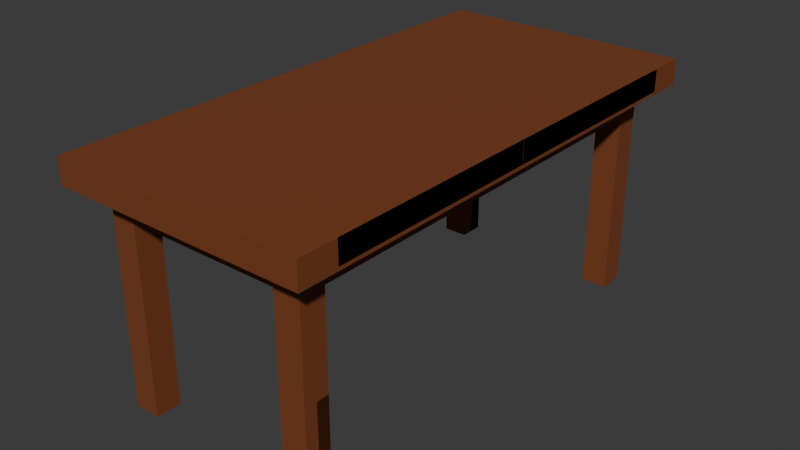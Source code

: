 # Source: coffee_table.blend  (saved by Blender 4.3.34; exported with 4.5.12 LTS)
import bpy
from mathutils import Matrix  # noqa: F401  (used for matrix-valued properties, if any)

bpy.ops.wm.read_factory_settings(use_empty=True)
scene = bpy.context.scene
scene.name = 'Scene'

# ---- collections
col_collection = bpy.data.collections.new('Collection'); scene.collection.children.link(col_collection)

# ---- materials (node trees are filled in below, after node groups)
mat_coffeewood = bpy.data.materials.new('coffeeWood')
mat_coffeewood.diffuse_color = (0.8003, 0.1613, 0.0743, 1.0)

# ---- material node trees
mat_coffeewood.use_nodes = True; mat_coffeewood.node_tree.nodes.clear()
_N = mat_coffeewood.node_tree.nodes; _L = mat_coffeewood.node_tree.links
n0 = _N.new('ShaderNodeBsdfPrincipled'); n0.name = 'Principled BSDF'; n0.location = (10, 300)
n0.inputs[0].default_value = (0.1981, 0.05045, 0.01229, 1.0)
n0.inputs[2].default_value = 0.6927
n1 = _N.new('ShaderNodeOutputMaterial'); n1.name = 'Material Output'; n1.location = (300, 300)
_L.new(n0.outputs[0], n1.inputs[0])
n1.is_active_output = True

# ---- world
world_world = bpy.data.worlds.new('World'); scene.world = world_world
world_world.use_nodes = True; world_world.node_tree.nodes.clear()
_N = world_world.node_tree.nodes; _L = world_world.node_tree.links
n0 = _N.new('ShaderNodeOutputWorld'); n0.name = 'World Output'; n0.location = (300, 300)
n1 = _N.new('ShaderNodeBackground'); n1.name = 'Background'; n1.location = (10, 300)
n1.inputs[0].default_value = (0.05088, 0.05088, 0.05088, 1.0)
_L.new(n1.outputs[0], n0.inputs[0])
n0.is_active_output = True
world_world.color = (0.05088, 0.05088, 0.05088)
world_world.sun_shadow_jitter_overblur = 0.0

# ---- meshes
me_cube_001 = bpy.data.meshes.new('Cube.001')
me_cube_001.from_pydata([(-1.0, -1.0, -1.0), (-1.0, -1.0, 1.0), (-1.0, 1.0, -1.0), (-1.0, 1.0, 1.0), (1.0, -1.0, -1.0), (1.0, -1.0, 1.0), (1.0, 1.0, -1.0), (1.0, 1.0, 1.0), (0.6, 0.8, -17.5), (0.6, 0.8, -0.5), (0.6, 0.9, -17.5), (0.6, 0.9, -0.5), (0.8, 0.8, -17.5), (0.8, 0.8, -0.5), (0.8, 0.9, -17.5), (0.8, 0.9, -0.5), (0.6, -0.9, -17.5), (0.6, -0.9, -0.5), (0.6, -0.8, -17.5), (0.6, -0.8, -0.5), (0.8, -0.9, -17.5), (0.8, -0.9, -0.5), (0.8, -0.8, -17.5), (0.8, -0.8, -0.5), (-0.8, -0.9, -17.5), (-0.8, -0.9, -0.5), (-0.8, -0.8, -17.5), (-0.8, -0.8, -0.5), (-0.6, -0.9, -17.5), (-0.6, -0.9, -0.5), (-0.6, -0.8, -17.5), (-0.6, -0.8, -0.5), (-0.8, 0.8, -17.5), (-0.8, 0.8, -0.5), (-0.8, 0.9, -17.5), (-0.8, 0.9, -0.5), (-0.6, 0.8, -17.5), (-0.6, 0.8, -0.5), (-0.6, 0.9, -17.5), (-0.6, 0.9, -0.5), (-0.6, 0.8, -3.0), (-0.6, 0.8, -1.0), (-0.6, 0.9, -3.0), (-0.6, 0.9, -1.0), (0.6, 0.8, -3.0), (0.6, 0.8, -1.0), (0.6, 0.9, -3.0), (0.6, 0.9, -1.0), (-0.6, -0.9, -3.0), (-0.6, -0.9, -1.0), (-0.6, -0.8, -3.0), (-0.6, -0.8, -1.0), (0.6, -0.9, -3.0), (0.6, -0.9, -1.0), (0.6, -0.8, -3.0), (0.6, -0.8, -1.0), (0.6, -0.8, -3.0), (0.6, -0.8, -1.0), (0.6, 0.8, -3.0), (0.6, 0.8, -1.0), (0.8, -0.8, -3.0), (0.8, -0.8, -1.0), (0.8, 0.8, -3.0), (0.8, 0.8, -1.0), (-0.8, -0.8, -3.0), (-0.8, -0.8, -1.0), (-0.8, 0.8, -3.0), (-0.8, 0.8, -1.0), (-0.6, -0.8, -3.0), (-0.6, -0.8, -1.0), (-0.6, 0.8, -3.0), (-0.6, 0.8, -1.0)], [], [(0, 1, 3, 2), (2, 3, 7, 6), (6, 7, 5, 4), (4, 5, 1, 0), (2, 6, 4, 0), (7, 3, 1, 5), (8, 9, 11, 10), (10, 11, 15, 14), (14, 15, 13, 12), (12, 13, 9, 8), (10, 14, 12, 8), (15, 11, 9, 13), (16, 17, 19, 18), (18, 19, 23, 22), (22, 23, 21, 20), (20, 21, 17, 16), (18, 22, 20, 16), (23, 19, 17, 21), (24, 25, 27, 26), (26, 27, 31, 30), (30, 31, 29, 28), (28, 29, 25, 24), (26, 30, 28, 24), (31, 27, 25, 29), (32, 33, 35, 34), (34, 35, 39, 38), (38, 39, 37, 36), (36, 37, 33, 32), (34, 38, 36, 32), (39, 35, 33, 37), (40, 41, 43, 42), (42, 43, 47, 46), (46, 47, 45, 44), (44, 45, 41, 40), (42, 46, 44, 40), (47, 43, 41, 45), (48, 49, 51, 50), (50, 51, 55, 54), (54, 55, 53, 52), (52, 53, 49, 48), (50, 54, 52, 48), (55, 51, 49, 53), (56, 57, 59, 58), (58, 59, 63, 62), (62, 63, 61, 60), (60, 61, 57, 56), (58, 62, 60, 56), (63, 59, 57, 61), (64, 65, 67, 66), (66, 67, 71, 70), (70, 71, 69, 68), (68, 69, 65, 64), (66, 70, 68, 64), (71, 67, 65, 69)])
_uv = me_cube_001.uv_layers.new(name='UVMap')
_uv.uv.foreach_set('vector', [0.375, 0.0, 0.625, 0.0, 0.625, 0.25, 0.375, 0.25, 0.375, 0.25, 0.625, 0.25, 0.625, 0.5, 0.375, 0.5, 0.375, 0.5, 0.625, 0.5, 0.625, 0.75, 0.375, 0.75, 0.375, 0.75, 0.625, 0.75, 0.625, 1.0, 0.375, 1.0, 0.125, 0.5, 0.375, 0.5, 0.375, 0.75, 0.125, 0.75, 0.625, 0.5, 0.875, 0.5, 0.875, 0.75, 0.625, 0.75, 0.375, 0.0, 0.625, 0.0, 0.625, 0.25, 0.375, 0.25, 0.375, 0.25, 0.625, 0.25, 0.625, 0.5, 0.375, 0.5, 0.375, 0.5, 0.625, 0.5, 0.625, 0.75, 0.375, 0.75, 0.375, 0.75, 0.625, 0.75, 0.625, 1.0, 0.375, 1.0, 0.125, 0.5, 0.375, 0.5, 0.375, 0.75, 0.125, 0.75, 0.625, 0.5, 0.875, 0.5, 0.875, 0.75, 0.625, 0.75, 0.375, 0.0, 0.625, 0.0, 0.625, 0.25, 0.375, 0.25, 0.375, 0.25, 0.625, 0.25, 0.625, 0.5, 0.375, 0.5, 0.375, 0.5, 0.625, 0.5, 0.625, 0.75, 0.375, 0.75, 0.375, 0.75, 0.625, 0.75, 0.625, 1.0, 0.375, 1.0, 0.125, 0.5, 0.375, 0.5, 0.375, 0.75, 0.125, 0.75, 0.625, 0.5, 0.875, 0.5, 0.875, 0.75, 0.625, 0.75, 0.375, 0.0, 0.625, 0.0, 0.625, 0.25, 0.375, 0.25, 0.375, 0.25, 0.625, 0.25, 0.625, 0.5, 0.375, 0.5, 0.375, 0.5, 0.625, 0.5, 0.625, 0.75, 0.375, 0.75, 0.375, 0.75, 0.625, 0.75, 0.625, 1.0, 0.375, 1.0, 0.125, 0.5, 0.375, 0.5, 0.375, 0.75, 0.125, 0.75, 0.625, 0.5, 0.875, 0.5, 0.875, 0.75, 0.625, 0.75, 0.375, 0.0, 0.625, 0.0, 0.625, 0.25, 0.375, 0.25, 0.375, 0.25, 0.625, 0.25, 0.625, 0.5, 0.375, 0.5, 0.375, 0.5, 0.625, 0.5, 0.625, 0.75, 0.375, 0.75, 0.375, 0.75, 0.625, 0.75, 0.625, 1.0, 0.375, 1.0, 0.125, 0.5, 0.375, 0.5, 0.375, 0.75, 0.125, 0.75, 0.625, 0.5, 0.875, 0.5, 0.875, 0.75, 0.625, 0.75, 0.375, 0.0, 0.625, 0.0, 0.625, 0.25, 0.375, 0.25, 0.375, 0.25, 0.625, 0.25, 0.625, 0.5, 0.375, 0.5, 0.375, 0.5, 0.625, 0.5, 0.625, 0.75, 0.375, 0.75, 0.375, 0.75, 0.625, 0.75, 0.625, 1.0, 0.375, 1.0, 0.125, 0.5, 0.375, 0.5, 0.375, 0.75, 0.125, 0.75, 0.625, 0.5, 0.875, 0.5, 0.875, 0.75, 0.625, 0.75, 0.375, 0.0, 0.625, 0.0, 0.625, 0.25, 0.375, 0.25, 0.375, 0.25, 0.625, 0.25, 0.625, 0.5, 0.375, 0.5, 0.375, 0.5, 0.625, 0.5, 0.625, 0.75, 0.375, 0.75, 0.375, 0.75, 0.625, 0.75, 0.625, 1.0, 0.375, 1.0, 0.125, 0.5, 0.375, 0.5, 0.375, 0.75, 0.125, 0.75, 0.625, 0.5, 0.875, 0.5, 0.875, 0.75, 0.625, 0.75, 0.375, 0.0, 0.625, 0.0, 0.625, 0.25, 0.375, 0.25, 0.375, 0.25, 0.625, 0.25, 0.625, 0.5, 0.375, 0.5, 0.375, 0.5, 0.625, 0.5, 0.625, 0.75, 0.375, 0.75, 0.375, 0.75, 0.625, 0.75, 0.625, 1.0, 0.375, 1.0, 0.125, 0.5, 0.375, 0.5, 0.375, 0.75, 0.125, 0.75, 0.625, 0.5, 0.875, 0.5, 0.875, 0.75, 0.625, 0.75, 0.375, 0.0, 0.625, 0.0, 0.625, 0.25, 0.375, 0.25, 0.375, 0.25, 0.625, 0.25, 0.625, 0.5, 0.375, 0.5, 0.375, 0.5, 0.625, 0.5, 0.625, 0.75, 0.375, 0.75, 0.375, 0.75, 0.625, 0.75, 0.625, 1.0, 0.375, 1.0, 0.125, 0.5, 0.375, 0.5, 0.375, 0.75, 0.125, 0.75, 0.625, 0.5, 0.875, 0.5, 0.875, 0.75, 0.625, 0.75])
me_cube_001.materials.append(mat_coffeewood)
me_cube_001.update()
me_cube_cell_064 = bpy.data.meshes.new('Cube_cell.064')
me_cube_cell_064.from_pydata([(-0.05501, -0.08199, -0.05226), (-0.05501, -0.08199, 0.04707), (0.125, -0.08199, 0.04709), (-0.05501, 0.09838, 0.04687), (0.15, -0.08199, -0.05226), (-0.05501, 0.1062, 0.01576), (-0.05501, 0.1233, -0.05226), (-0.05501, -0.08199, 0.04707), (0.125, -0.08199, 0.04709), (-0.05501, 0.09838, 0.04687), (-0.05501, 0.1062, 0.01576), (0.15, -0.08199, -0.05226), (-0.05501, 0.1233, -0.05226)], [], [(8, 9, 7), (12, 0, 1, 3, 10), (1, 0, 11, 2), (11, 0, 12), (4, 6, 5, 9, 8)])
_k = set([(1, 2), (1, 3), (2, 11), (3, 10), (4, 6), (4, 8), (5, 6), (5, 9), (7, 8), (7, 9), (10, 12), (11, 12)])
me_cube_cell_064.attributes.new('sharp_edge', 'BOOLEAN', 'EDGE').data.foreach_set('value', [ (min(e.vertices), max(e.vertices)) in _k for e in me_cube_cell_064.edges])
_uv = me_cube_cell_064.uv_layers.new(name='UVMap')
_uv.uv.foreach_set('vector', [0.8204, 0.8204, 0.1773, 0.1773, 0.8208, 0.1781, 0.375, 0.01283, 0.375, 0.0, 0.4992, 0.0, 0.4989, 0.01127, 0.46, 0.01176, 0.4992, 1.0, 0.375, 1.0, 0.375, 0.9744, 0.4992, 0.9775, 0.1506, 0.75, 0.125, 0.75, 0.125, 0.7372, 0.5017, 0.3436, 0.6438, 0.1427, 0.844, 0.0, 1.0, 0.1773, 1.0, 0.8204])
me_cube_cell_064.materials.append(mat_coffeewood)
me_cube_cell_064.update()
me_cube_cell_065 = bpy.data.meshes.new('Cube_cell.065')
me_cube_cell_065.from_pydata([(-0.07721, -0.08802, 0.0467), (-0.07721, 0.1084, -0.03074), (0.1048, -0.0151, 0.0467), (-0.07721, 0.1663, 0.0467), (0.1035, -0.08802, -0.05223), (-0.07721, 0.09253, -0.0519), (0.1778, -0.08802, 0.0467), (-0.07721, -0.08802, -0.05191), (0.1048, -0.0151, 0.0467), (-0.07721, 0.1663, 0.0467), (-0.07721, 0.1084, -0.03074), (0.1035, -0.08802, -0.05223), (0.1778, -0.08802, 0.0467), (-0.07721, 0.09253, -0.0519), (-0.07721, -0.08802, -0.05191)], [], [(8, 10, 9), (11, 13, 10, 8, 12), (11, 14, 13), (0, 3, 1, 5, 7), (0, 7, 4, 6), (3, 0, 6, 2)])
_k = set([(1, 3), (1, 5), (2, 3), (2, 6), (4, 6), (4, 7), (5, 7), (8, 9), (8, 12), (9, 10), (10, 13), (11, 12), (11, 14), (13, 14)])
me_cube_cell_065.attributes.new('sharp_edge', 'BOOLEAN', 'EDGE').data.foreach_set('value', [ (min(e.vertices), max(e.vertices)) in _k for e in me_cube_cell_065.edges])
_uv = me_cube_cell_065.uv_layers.new(name='UVMap')
_uv.uv.foreach_set('vector', [0.3361, 0.0, 0.858, 0.0, 0.857, 0.845, 0.1784, 0.0, 0.8233, 0.0, 1.0, 0.142, 1.0, 0.6639, 0.7403, 0.6648, 0.1784, 0.1784, 0.8217, 0.1795, 0.8233, 0.8233, 0.625, 0.0, 0.625, 0.01589, 0.5282, 0.01228, 0.5018, 0.01128, 0.5017, 0.0, 0.625, 1.0, 0.5017, 1.0, 0.5013, 0.9774, 0.625, 0.9681, 0.875, 0.7341, 0.875, 0.75, 0.8431, 0.75, 0.8523, 0.7454])
me_cube_cell_065.materials.append(mat_coffeewood)
me_cube_cell_065.update()
me_cube_cell_001 = bpy.data.meshes.new('Cube_cell.001')
me_cube_cell_001.from_pydata([(-0.06406, 0.06401, -0.04938), (-0.06406, -0.1154, 0.0493), (-0.06406, 0.06401, 0.04938), (0.1155, 0.06401, 0.04946), (0.1407, 0.06401, -0.04938), (-0.06406, -0.1406, -0.04938), (-0.06406, 0.06401, 0.04938), (0.1155, 0.06401, 0.04946), (-0.06406, -0.1154, 0.0493), (0.1407, 0.06401, -0.04938), (-0.06406, -0.1406, -0.04938)], [], [(7, 6, 8), (2, 0, 10, 1), (9, 0, 2, 3), (10, 0, 9), (8, 5, 4, 7)])
_k = set([(1, 2), (1, 10), (2, 3), (3, 9), (4, 5), (4, 7), (5, 8), (6, 7), (6, 8), (9, 10)])
me_cube_cell_001.attributes.new('sharp_edge', 'BOOLEAN', 'EDGE').data.foreach_set('value', [ (min(e.vertices), max(e.vertices)) in _k for e in me_cube_cell_001.edges])
_uv = me_cube_cell_001.uv_layers.new(name='UVMap')
_uv.uv.foreach_set('vector', [1.0, 0.8203, 0.358, 0.1791, 1.0, 0.1791, 0.4984, 0.25, 0.375, 0.25, 0.375, 0.2372, 0.4984, 0.2388, 0.375, 0.2756, 0.375, 0.25, 0.4984, 0.25, 0.4986, 0.2724, 0.125, 0.5128, 0.125, 0.5, 0.1506, 0.5, 0.1791, 0.1791, 0.5637, 0.1546, 0.8218, 0.2586, 0.8203, 0.8203])
me_cube_cell_001.materials.append(mat_coffeewood)
me_cube_cell_001.update()
me_cube_cell_002 = bpy.data.meshes.new('Cube_cell.002')
me_cube_cell_002.from_pydata([(-0.08398, 0.07813, 0.05091), (-0.08398, -0.1021, -0.04827), (-0.08398, 0.07813, -0.04806), (0.09584, 0.07813, -0.04837), (-0.08398, -0.1121, -0.03505), (0.1531, 0.07813, 0.02701), (0.171, 0.07813, 0.05091), (-0.08398, -0.1764, 0.05091), (-0.08398, 0.07813, -0.04806), (0.09584, 0.07813, -0.04837), (-0.08398, -0.1021, -0.04827), (-0.08398, -0.1121, -0.03505), (0.1531, 0.07813, 0.02701), (-0.08398, -0.1764, 0.05091), (0.171, 0.07813, 0.05091)], [], [(9, 10, 8), (11, 10, 9, 12), (11, 12, 14, 13), (7, 0, 2, 1, 4), (0, 6, 5, 3, 2), (6, 0, 7)])
_k = set([(1, 2), (1, 4), (2, 3), (3, 5), (4, 7), (5, 6), (6, 7), (8, 9), (8, 10), (9, 12), (10, 11), (11, 13), (12, 14), (13, 14)])
me_cube_cell_002.attributes.new('sharp_edge', 'BOOLEAN', 'EDGE').data.foreach_set('value', [ (min(e.vertices), max(e.vertices)) in _k for e in me_cube_cell_002.edges])
_uv = me_cube_cell_002.uv_layers.new(name='UVMap')
_uv.uv.foreach_set('vector', [1.0, 0.179, 1.0, 0.8203, 0.3568, 0.1775, 1.0, 0.8558, 0.8203, 0.8203, 0.179, 0.179, 1.0, 0.1776, 0.8558, 0.8558, 0.1776, 0.1776, 0.1438, 0.004665, 0.9335, 0.3114, 0.625, 0.2341, 0.625, 0.25, 0.5013, 0.25, 0.501, 0.2387, 0.5176, 0.2381, 0.625, 0.25, 0.625, 0.2819, 0.5951, 0.2796, 0.5009, 0.2725, 0.5013, 0.25, 0.8431, 0.5, 0.875, 0.5, 0.875, 0.5159])
me_cube_cell_002.materials.append(mat_coffeewood)
me_cube_cell_002.update()
me_cube_cell_003 = bpy.data.meshes.new('Cube_cell.003')
me_cube_cell_003.from_pydata([(0.06475, -0.08053, -0.04606), (0.06475, 0.1244, -0.04606), (0.06475, 0.1064, 0.02554), (-0.06807, -0.008105, -0.04606), (-0.1151, -0.08053, 0.05326), (0.06475, -0.08053, 0.05271), (0.06475, 0.09944, 0.05274), (-0.1405, -0.08053, -0.04606), (0.06475, 0.1244, -0.04606), (-0.06807, -0.008105, -0.04606), (0.06475, 0.1064, 0.02554), (-0.1151, -0.08053, 0.05326), (0.06475, -0.08053, 0.05271), (0.06475, 0.09944, 0.05274), (-0.1405, -0.08053, -0.04606)], [], [(9, 10, 8), (11, 12, 13), (10, 9, 14, 11, 13), (5, 0, 1, 2, 6), (7, 0, 5, 4), (0, 7, 3, 1)])
_k = set([(1, 2), (1, 3), (2, 6), (3, 7), (4, 5), (4, 7), (5, 6), (8, 9), (8, 10), (9, 14), (10, 13), (11, 12), (11, 14), (12, 13)])
me_cube_cell_003.attributes.new('sharp_edge', 'BOOLEAN', 'EDGE').data.foreach_set('value', [ (min(e.vertices), max(e.vertices)) in _k for e in me_cube_cell_003.edges])
_uv = me_cube_cell_003.uv_layers.new(name='UVMap')
_uv.uv.foreach_set('vector', [0.4361, 0.0, 0.8453, 0.0, 0.8454, 0.4096, 0.1788, 0.1788, 0.8219, 0.1792, 0.8209, 0.8209, 0.8453, 0.8453, 0.4361, 0.4361, 0.4349, 0.1777, 1.0, 0.1788, 1.0, 0.8209, 0.4985, 0.75, 0.375, 0.75, 0.375, 0.7372, 0.4645, 0.7383, 0.4985, 0.7388, 0.375, 0.7757, 0.375, 0.75, 0.4985, 0.75, 0.4992, 0.7725, 0.375, 0.75, 0.3493, 0.75, 0.3584, 0.7455, 0.375, 0.7372])
me_cube_cell_003.materials.append(mat_coffeewood)
me_cube_cell_003.update()
me_cube_cell_004 = bpy.data.meshes.new('Cube_cell.004')
me_cube_cell_004.from_pydata([(0.07829, -0.08413, 0.0508), (-0.1022, -0.08413, -0.04844), (0.07829, -0.08413, -0.04825), (0.07829, 0.09602, -0.04818), (-0.1769, -0.08413, 0.0508), (-0.1123, -0.08413, -0.03524), (0.07829, 0.1536, 0.02772), (0.07829, 0.171, 0.0508), (-0.1022, -0.08413, -0.04844), (0.07829, -0.08413, -0.04825), (0.07829, 0.09602, -0.04818), (0.07829, 0.1536, 0.02772), (0.07829, 0.171, 0.0508), (-0.1769, -0.08413, 0.0508), (-0.1123, -0.08413, -0.03524)], [], [(8, 10, 9), (11, 14, 13, 12), (10, 8, 14, 11), (0, 2, 3, 6, 7), (2, 0, 4, 5, 1), (0, 7, 4)])
_k = set([(1, 2), (1, 5), (2, 3), (3, 6), (4, 5), (4, 7), (6, 7), (8, 9), (8, 14), (9, 10), (10, 11), (11, 12), (12, 13), (13, 14)])
me_cube_cell_004.attributes.new('sharp_edge', 'BOOLEAN', 'EDGE').data.foreach_set('value', [ (min(e.vertices), max(e.vertices)) in _k for e in me_cube_cell_004.edges])
_uv = me_cube_cell_004.uv_layers.new(name='UVMap')
_uv.uv.foreach_set('vector', [0.1786, 0.0, 0.8208, 0.0, 0.8215, 0.6422, 0.1768, 0.0, 0.8567, 0.0, 0.9341, 0.6239, 0.1439, 0.1341, 1.0, 0.1792, 1.0, 0.8214, 0.8567, 0.8567, 0.1768, 0.1768, 0.625, 0.75, 0.5012, 0.75, 0.5013, 0.7387, 0.5962, 0.7351, 0.625, 0.7341, 0.5012, 0.75, 0.625, 0.75, 0.625, 0.7819, 0.5175, 0.7738, 0.501, 0.7726, 0.625, 0.75, 0.625, 0.7341, 0.6569, 0.75])
me_cube_cell_004.materials.append(mat_coffeewood)
me_cube_cell_004.update()
me_cube_cell_005 = bpy.data.meshes.new('Cube_cell.005')
me_cube_cell_005.from_pydata([(0.06598, 0.08727, -0.03576), (0.06598, 0.08727, 0.06334), (0.06598, -0.09303, 0.06303), (-0.1141, 0.08727, 0.06302), (0.05882, -0.1107, -0.03576), (0.06598, -0.1148, -0.02338), (-0.1357, 0.08727, -0.02297), (0.06598, -0.1179, -0.03576), (-0.1389, 0.08727, -0.03576), (0.06598, 0.08727, 0.06334), (-0.1141, 0.08727, 0.06302), (0.06598, -0.09303, 0.06303), (0.06598, -0.1148, -0.02338), (-0.1357, 0.08727, -0.02297), (0.06598, -0.1179, -0.03576), (0.05882, -0.1107, -0.03576), (-0.1389, 0.08727, -0.03576)], [], [(10, 11, 9), (12, 15, 14), (3, 1, 0, 16, 13), (7, 0, 1, 2, 5), (16, 0, 7, 4), (6, 8, 15, 12, 11, 10)])
_k = set([(1, 2), (1, 3), (2, 5), (3, 13), (4, 7), (4, 16), (5, 7), (6, 8), (6, 10), (8, 15), (9, 10), (9, 11), (11, 12), (12, 14), (13, 16), (14, 15)])
me_cube_cell_005.attributes.new('sharp_edge', 'BOOLEAN', 'EDGE').data.foreach_set('value', [ (min(e.vertices), max(e.vertices)) in _k for e in me_cube_cell_005.edges])
_uv = me_cube_cell_005.uv_layers.new(name='UVMap')
_uv.uv.foreach_set('vector', [0.177, 0.0, 0.821, 0.0, 0.8213, 0.6431, 0.7208, 0.7208, 0.6808, 0.6808, 0.7254, 0.656, 0.4985, 0.4775, 0.4989, 0.5, 0.375, 0.5, 0.375, 0.4744, 0.391, 0.4748, 0.375, 0.5128, 0.375, 0.5, 0.4989, 0.5, 0.4985, 0.5113, 0.3905, 0.5126, 0.3494, 0.5, 0.375, 0.5, 0.375, 0.5128, 0.3741, 0.5124, 1.0, 0.7222, 0.9271, 0.6491, 1.0, 0.6808, 1.0, 0.7208, 0.821, 0.821, 0.177, 0.177])
me_cube_cell_005.materials.append(mat_coffeewood)
me_cube_cell_005.update()
me_cube_cell_006 = bpy.data.meshes.new('Cube_cell.006')
me_cube_cell_006.from_pydata([(0.08407, 0.07829, 0.05076), (0.08407, -0.1123, -0.03507), (0.08407, -0.1025, -0.04805), (-0.153, 0.07829, 0.02686), (-0.09648, 0.07829, -0.04815), (-0.1709, 0.07829, 0.05076), (0.08407, -0.1766, 0.05076), (0.08407, 0.07829, -0.04788), (-0.153, 0.07829, 0.02686), (-0.09648, 0.07829, -0.04815), (0.08407, -0.1123, -0.03507), (0.08407, -0.1025, -0.04805), (-0.1709, 0.07829, 0.05076), (0.08407, -0.1766, 0.05076), (0.08407, 0.07829, -0.04788)], [], [(9, 11, 10, 8), (12, 8, 10, 13), (9, 14, 11), (5, 0, 7, 4, 3), (7, 0, 6, 1, 2), (6, 0, 5)])
_k = set([(1, 2), (1, 6), (2, 7), (3, 4), (3, 5), (4, 7), (5, 6), (8, 9), (8, 12), (9, 14), (10, 11), (10, 13), (11, 14), (12, 13)])
me_cube_cell_006.attributes.new('sharp_edge', 'BOOLEAN', 'EDGE').data.foreach_set('value', [ (min(e.vertices), max(e.vertices)) in _k for e in me_cube_cell_006.edges])
_uv = me_cube_cell_006.uv_layers.new(name='UVMap')
_uv.uv.foreach_set('vector', [0.1784, 0.0, 0.8229, 0.0, 1.0, 0.1421, 1.0, 0.8214, 0.9957, 0.8557, 0.8214, 0.8214, 0.1421, 0.1421, 0.6911, 0.06595, 1.0, 0.8216, 0.3562, 0.1783, 1.0, 0.1771, 0.625, 0.4681, 0.625, 0.5, 0.5017, 0.5, 0.5014, 0.4774, 0.5951, 0.4704, 0.5017, 0.5, 0.625, 0.5, 0.625, 0.5159, 0.5177, 0.5119, 0.5015, 0.5113, 0.625, 0.5159, 0.625, 0.5, 0.6569, 0.5])
me_cube_cell_006.materials.append(mat_coffeewood)
me_cube_cell_006.update()
me_cube_cell_007 = bpy.data.meshes.new('Cube_cell.007')
me_cube_cell_007.from_pydata([(0.05373, 0.03931, 0.4283), (-0.04498, -0.05925, -0.2955), (0.05375, -0.05925, 0.4283), (-0.04498, -0.05925, 0.4283), (-0.04498, 0.0394, 0.4283), (0.05406, -0.05925, -0.2955), (0.05404, 0.03954, -0.2955), (-0.04498, 0.03961, -0.2354), (0.009331, 0.03958, -0.2955), (-0.04498, 0.03957, -0.2955), (0.05375, -0.05925, 0.4283), (-0.04498, -0.05925, 0.4283), (-0.04498, 0.0394, 0.4283), (0.05406, -0.05925, -0.2955), (0.05404, 0.03954, -0.2955), (-0.04498, 0.03961, -0.2354), (0.009331, 0.03958, -0.2955), (-0.04498, 0.03957, -0.2955)], [], [(14, 0, 10, 13), (12, 0, 14, 16, 15), (16, 17, 15), (9, 1, 11, 4, 7), (2, 11, 1, 5), (6, 5, 1, 9, 8), (0, 12, 3, 10)])
_k = set([(2, 5), (2, 11), (3, 10), (3, 12), (4, 7), (4, 11), (5, 6), (6, 8), (7, 9), (8, 9), (10, 13), (12, 15), (13, 14), (14, 16), (15, 17), (16, 17)])
me_cube_cell_007.attributes.new('sharp_edge', 'BOOLEAN', 'EDGE').data.foreach_set('value', [ (min(e.vertices), max(e.vertices)) in _k for e in me_cube_cell_007.edges])
_uv = me_cube_cell_007.uv_layers.new(name='UVMap')
_uv.uv.foreach_set('vector', [0.06409, 0.0, 1.0, 0.0, 1.0, 0.05807, 0.06409, 0.05821, 1.0, 0.8585, 1.0, 1.0, 0.06409, 0.06409, 0.06409, 0.0, 0.1419, 0.0, 0.06409, 0.06409, 0.1419, 0.06415, 0.1419, 0.1419, 0.375, 0.1235, 0.375, 0.0, 0.4814, 0.0, 0.4814, 0.1233, 0.3839, 0.1236, 0.4814, 0.8766, 0.4814, 1.0, 0.375, 1.0, 0.375, 0.8762, 0.2488, 0.6265, 0.2488, 0.75, 0.125, 0.75, 0.125, 0.6265, 0.1929, 0.6265, 0.0, 0.0, 0.1415, 0.0, 0.1415, 0.05808, 0.9419, 0.0])
me_cube_cell_007.materials.append(mat_coffeewood)
me_cube_cell_007.update()
me_cube_cell_008 = bpy.data.meshes.new('Cube_cell.008')
me_cube_cell_008.from_pydata([(0.3316, 0.9264, -0.1108), (0.3312, -0.7712, -0.1106), (-0.3663, 0.9259, -0.1105), (-0.3668, -0.7712, -0.1111), (0.1757, -0.7719, 0.06329), (-0.3664, -0.7713, 0.06329), (-0.3666, 0.5457, 0.06329), (-0.3665, 0.9261, 0.06329), (0.3313, -0.7719, 0.06329), (0.3314, -0.3931, 0.06329), (0.3315, 0.9265, 0.06329), (0.1757, -0.7719, 0.06329), (-0.3664, -0.7713, 0.06329), (-0.3666, 0.5457, 0.06329), (-0.3665, 0.9261, 0.06329), (0.3313, -0.7719, 0.06329), (0.3314, -0.3931, 0.06329), (0.3315, 0.9265, 0.06329)], [], [(12, 3, 11), (13, 3, 12), (2, 3, 13, 14), (16, 0, 17), (11, 3, 1, 15), (3, 0, 1), (2, 14, 17, 0), (2, 0, 3), (15, 1, 0, 16), (7, 6, 5, 4, 8, 9, 10)])
_k = set([(4, 5), (4, 8), (5, 6), (6, 7), (7, 10), (8, 9), (9, 10), (11, 12), (11, 15), (12, 13), (13, 14), (14, 17), (15, 16), (16, 17)])
me_cube_cell_008.attributes.new('sharp_edge', 'BOOLEAN', 'EDGE').data.foreach_set('value', [ (min(e.vertices), max(e.vertices)) in _k for e in me_cube_cell_008.edges])
_uv = me_cube_cell_008.uv_layers.new(name='UVMap')
_uv.uv.foreach_set('vector', [1.0, 0.2219, 1.0, 1.0, 0.2229, 0.2229, 1.0, 0.2241, 1.0, 1.0, 0.2219, 0.2219, 1.0, 0.0, 1.0, 1.0, 0.2241, 0.2241, 0.2248, 0.0, 0.7769, 0.7769, 0.0, 0.0, 0.7774, 0.0, 1.0, 0.2229, 1.0, 1.0, 0.0, 0.0, 0.7767, 0.0, 1.0, 1.0, 0.0, 0.0, 1.0, 0.0, 1.0, 0.0, 1.0, 0.7752, 0.2226, 0.0, 0.0, 0.0, 0.0, 0.0, 1.0, 0.0, 1.0, 1.0, 0.7767, 0.7767, 0.0, 0.0, 1.0, 0.0, 1.0, 0.7769, 0.7499, 0.5188, 0.7499, 0.5426, 0.7499, 0.6249, 0.6821, 0.625, 0.6627, 0.625, 0.6627, 0.6013, 0.6626, 0.5188])
me_cube_cell_008.materials.append(mat_coffeewood)
me_cube_cell_008.update()
me_cube_cell_009 = bpy.data.meshes.new('Cube_cell.009')
me_cube_cell_009.from_pydata([(0.04969, -0.04982, 0.3225), (-0.04952, 0.0495, -0.4013), (0.04973, 0.0495, 0.1025), (0.04971, 0.0495, 0.3225), (0.04935, 0.0495, -0.4013), (0.04913, -0.04907, -0.4013), (-0.04952, -0.04911, -0.4013), (-0.04952, -0.04975, 0.2125), (-0.04952, -0.04973, 0.3226), (-0.04952, 0.0495, 0.3226), (0.04973, 0.0495, 0.1025), (0.04971, 0.0495, 0.3225), (0.04935, 0.0495, -0.4013), (0.04913, -0.04907, -0.4013), (-0.04952, -0.04911, -0.4013), (-0.04952, -0.04975, 0.2125), (-0.04952, -0.04973, 0.3226), (-0.04952, 0.0495, 0.3226)], [], [(0, 10, 11), (12, 10, 0, 13), (13, 0, 15, 14), (16, 15, 0), (17, 16, 0, 11), (1, 6, 7, 8, 9), (2, 4, 1, 9, 3), (6, 1, 4, 5)])
_k = set([(2, 3), (2, 4), (3, 9), (4, 5), (5, 6), (6, 7), (7, 8), (8, 9), (10, 11), (10, 12), (11, 17), (12, 13), (13, 14), (14, 15), (15, 16), (16, 17)])
me_cube_cell_009.attributes.new('sharp_edge', 'BOOLEAN', 'EDGE').data.foreach_set('value', [ (min(e.vertices), max(e.vertices)) in _k for e in me_cube_cell_009.edges])
_uv = me_cube_cell_009.uv_layers.new(name='UVMap')
_uv.uv.foreach_set('vector', [1.0, 0.0, 1.0, 0.284, 0.7156, 0.0, 0.9354, 0.2825, 0.284, 0.284, 0.0, 0.0, 0.9357, 0.0, 0.9357, 0.9357, 0.0, 0.0, 0.1421, 0.0, 0.9357, 0.7942, 0.1421, 0.0, 0.1421, 0.1421, 0.0, 0.0, 0.8579, 0.2841, 0.8579, 0.0, 1.0, 0.0, 1.0, 0.2844, 0.375, 0.25, 0.375, 0.1267, 0.4653, 0.1259, 0.4815, 0.126, 0.4815, 0.25, 0.4491, 0.3741, 0.375, 0.3736, 0.375, 0.25, 0.4815, 0.25, 0.4814, 0.374, 0.125, 0.6233, 0.125, 0.5, 0.2486, 0.5, 0.2483, 0.6232])
me_cube_cell_009.materials.append(mat_coffeewood)
me_cube_cell_009.update()
me_cube_cell_010 = bpy.data.meshes.new('Cube_cell.010')
me_cube_cell_010.from_pydata([(0.3718, -0.1624, -0.09588), (-0.3264, -0.1622, -0.09614), (-0.3265, 0.1369, 0.07781), (-0.3266, 0.1369, -0.06408), (-0.3267, -0.08403, 0.07781), (0.2716, 0.1369, -0.09623), (-0.3265, 0.1369, -0.09615), (-0.3267, -0.1624, 0.07781), (-0.1698, -0.1624, 0.07781), (0.3715, -0.1623, 0.07781), (0.3716, 0.07447, 0.07781), (0.3715, 0.1369, 0.07781), (0.3713, 0.1369, -0.0962), (-0.3265, 0.1369, 0.07781), (-0.3266, 0.1369, -0.06408), (-0.3267, -0.08403, 0.07781), (0.2716, 0.1369, -0.09623), (-0.3265, 0.1369, -0.09615), (-0.3267, -0.1624, 0.07781), (-0.1698, -0.1624, 0.07781), (0.3715, -0.1623, 0.07781), (0.3716, 0.07447, 0.07781), (0.3715, 0.1369, 0.07781), (0.3713, 0.1369, -0.0962)], [], [(14, 15, 13), (1, 17, 16), (17, 1, 18, 15, 14), (22, 21, 0, 23), (19, 0, 20), (0, 19, 18, 1), (0, 21, 20), (5, 6, 3, 2, 11, 12), (8, 9, 10, 11, 2, 4, 7), (0, 1, 16, 23)])
_k = set([(2, 3), (2, 4), (3, 6), (4, 7), (5, 6), (5, 12), (7, 8), (8, 9), (9, 10), (10, 11), (11, 12), (13, 14), (13, 15), (14, 17), (15, 18), (16, 17), (16, 23), (18, 19), (19, 20), (20, 21), (21, 22), (22, 23)])
me_cube_cell_010.attributes.new('sharp_edge', 'BOOLEAN', 'EDGE').data.foreach_set('value', [ (min(e.vertices), max(e.vertices)) in _k for e in me_cube_cell_010.edges])
_uv = me_cube_cell_010.uv_layers.new(name='UVMap')
_uv.uv.foreach_set('vector', [0.857, 0.857, 0.2245, 0.2245, 0.8575, 0.2222, 1.0, 0.0, 1.0, 0.8569, 0.1428, 0.0, 0.8569, 0.8569, 0.0, 0.0, 0.7755, 0.0, 1.0, 0.2245, 1.0, 0.857, 0.9546, 0.7761, 0.7758, 0.7758, 0.0, 0.0, 0.8573, 0.0, 0.7753, 0.7753, 0.0, 0.0, 0.7757, 0.0, 1.0, 0.0, 1.0, 0.7753, 0.7755, 0.7755, 0.0, 0.0, 0.0, 0.0, 0.7758, 0.0, 0.7757, 0.7757, 0.4074, 0.4499, 0.4076, 0.3751, 0.4476, 0.3751, 0.625, 0.3751, 0.625, 0.4624, 0.4075, 0.4623, 0.7303, 0.5187, 0.6626, 0.5187, 0.6626, 0.5039, 0.6626, 0.5, 0.7499, 0.5, 0.7499, 0.5138, 0.7499, 0.5187, 0.0, 0.0, 1.0, 0.0, 1.0, 0.8572, 0.8573, 0.8573])
me_cube_cell_010.materials.append(mat_coffeewood)
me_cube_cell_010.update()
me_cube_cell_011 = bpy.data.meshes.new('Cube_cell.011')
me_cube_cell_011.from_pydata([(-0.05179, 0.04962, 0.3117), (0.04753, -0.04957, -0.4124), (0.04753, 0.04957, 0.09129), (0.04753, 0.04943, 0.3117), (0.04753, -0.04957, 0.3117), (-0.0314, -0.04957, 0.3117), (0.04753, 0.04958, -0.4124), (-0.05138, 0.04963, -0.4124), (-0.05135, -0.04957, -0.4124), (-0.05176, -0.04957, 0.3116), (0.04753, 0.04957, 0.09129), (0.04753, 0.04943, 0.3117), (0.04753, -0.04957, 0.3117), (-0.0314, -0.04957, 0.3117), (0.04753, 0.04958, -0.4124), (-0.05138, 0.04963, -0.4124), (-0.05135, -0.04957, -0.4124), (-0.05176, -0.04957, 0.3116)], [], [(0, 11, 10), (13, 12, 11, 0), (0, 10, 14, 15), (13, 0, 9), (4, 1, 6, 2, 3), (16, 1, 4, 5, 17), (7, 6, 1, 16), (9, 0, 15, 8)])
_k = set([(2, 3), (2, 6), (3, 4), (4, 5), (5, 17), (6, 7), (7, 16), (8, 9), (8, 15), (9, 13), (10, 11), (10, 14), (11, 12), (12, 13), (14, 15), (16, 17)])
me_cube_cell_011.attributes.new('sharp_edge', 'BOOLEAN', 'EDGE').data.foreach_set('value', [ (min(e.vertices), max(e.vertices)) in _k for e in me_cube_cell_011.edges])
_uv = me_cube_cell_011.uv_layers.new(name='UVMap')
_uv.uv.foreach_set('vector', [1.0, 0.0, 1.0, 0.2847, 0.7154, 0.0, 0.05842, 0.0, 0.2847, 0.2263, 0.2847, 0.2847, 0.0, 0.0, 1.0, 0.0, 1.0, 0.2846, 0.3485, 0.2838, 0.0647, 0.0, 1.0, 0.9416, 1.0, 1.0, 0.9416, 0.9416, 0.4815, 0.75, 0.375, 0.75, 0.375, 0.6261, 0.4491, 0.6261, 0.4815, 0.6263, 0.375, 0.8736, 0.375, 0.75, 0.4815, 0.75, 0.4815, 0.8487, 0.4815, 0.8741, 0.2514, 0.626, 0.375, 0.6261, 0.375, 0.75, 0.2514, 0.75, 1.0, 0.9416, 1.0, 1.0, 0.0647, 0.0647, 0.1231, 0.0647])
me_cube_cell_011.materials.append(mat_coffeewood)
me_cube_cell_011.update()
me_cube_cell_012 = bpy.data.meshes.new('Cube_cell.012')
me_cube_cell_012.from_pydata([(-0.1551, 0.8921, -0.1109), (-0.1548, -0.8063, -0.1111), (0.08177, 0.892, 0.06332), (-0.1546, 0.8919, 0.06332), (0.1441, 0.892, 0.06332), (0.1441, 0.8921, -0.1107), (-0.1549, -0.4295, 0.06332), (-0.1549, -0.8059, 0.06332), (0.1441, -0.8061, -0.1107), (0.1441, -0.8061, 0.06332), (0.116, -0.8062, 0.06332), (0.08177, 0.892, 0.06332), (-0.1546, 0.8919, 0.06332), (0.1441, 0.892, 0.06332), (0.1441, 0.8921, -0.1107), (-0.1549, -0.4295, 0.06332), (-0.1549, -0.8059, 0.06332), (0.1441, -0.8061, -0.1107), (0.1441, -0.8061, 0.06332), (0.116, -0.8062, 0.06332)], [], [(14, 17, 1, 0), (0, 12, 11), (0, 11, 13, 14), (15, 0, 1, 16), (19, 1, 17, 18), (1, 19, 16), (5, 4, 9, 8), (9, 4, 2, 3, 6, 7, 10), (12, 0, 15)])
_k = set([(2, 3), (2, 4), (3, 6), (4, 5), (5, 8), (6, 7), (7, 10), (8, 9), (9, 10), (11, 12), (11, 13), (12, 15), (13, 14), (14, 17), (15, 16), (16, 19), (17, 18), (18, 19)])
me_cube_cell_012.attributes.new('sharp_edge', 'BOOLEAN', 'EDGE').data.foreach_set('value', [ (min(e.vertices), max(e.vertices)) in _k for e in me_cube_cell_012.edges])
_uv = me_cube_cell_012.uv_layers.new(name='UVMap')
_uv.uv.foreach_set('vector', [0.1438, 0.1438, 0.1434, 0.0, 1.0, 0.0, 1.0, 1.0, 1.0, 1.0, 0.2226, 0.2226, 1.0, 0.2241, 1.0, 1.0, 0.2242, 0.2242, 0.2244, 0.04579, 1.0, 0.1438, 1.0, 0.2216, 1.0, 1.0, 0.0, 0.0, 0.7785, 0.0, 1.0, 0.2238, 1.0, 1.0, 0.1434, 0.1434, 0.9192, 0.1431, 1.0, 1.0, 0.2238, 0.2238, 1.0, 0.2215, 0.4075, 0.5188, 0.625, 0.5188, 0.625, 0.6249, 0.4075, 0.6249, 0.625, 0.6249, 0.625, 0.5188, 0.6328, 0.5188, 0.6623, 0.5188, 0.6624, 0.6014, 0.6624, 0.6249, 0.6285, 0.6249, 1.0, 0.2226, 1.0, 1.0, 0.2216, 0.2216])
me_cube_cell_012.materials.append(mat_coffeewood)
me_cube_cell_012.update()
me_cube_cell_013 = bpy.data.meshes.new('Cube_cell.013')
me_cube_cell_013.from_pydata([(-0.0438, -0.05491, 0.3446), (0.05501, 0.04388, -0.3794), (0.05501, -0.05478, -0.3794), (-0.04399, 0.04388, 0.1252), (-0.04427, 0.04388, -0.3794), (-0.04421, -0.05473, -0.3794), (-0.04377, 0.04388, 0.3448), (0.05501, 0.04388, 0.3583), (0.05501, -0.05496, 0.3447), (0.05501, 0.04388, 0.3583), (0.05501, -0.05496, 0.3447), (-0.04399, 0.04388, 0.1252), (-0.04427, 0.04388, -0.3794), (-0.04421, -0.05473, -0.3794), (-0.04377, 0.04388, 0.3448), (0.05501, -0.05478, -0.3794)], [], [(0, 11, 12, 13), (0, 14, 11), (9, 14, 0), (0, 10, 9), (1, 4, 3, 6, 7), (15, 1, 7, 8), (15, 5, 4, 1), (2, 10, 0, 13)])
_k = set([(2, 10), (2, 13), (3, 4), (3, 6), (4, 5), (5, 15), (6, 7), (7, 8), (8, 15), (9, 10), (9, 14), (11, 12), (11, 14), (12, 13)])
me_cube_cell_013.attributes.new('sharp_edge', 'BOOLEAN', 'EDGE').data.foreach_set('value', [ (min(e.vertices), max(e.vertices)) in _k for e in me_cube_cell_013.edges])
_uv = me_cube_cell_013.uv_layers.new(name='UVMap')
_uv.uv.foreach_set('vector', [1.0, 0.0, 1.0, 0.2836, 0.3477, 0.2832, 0.0645, 0.0, 0.0, 0.0, 0.2831, 0.0, 0.2836, 0.2836, 0.2835, 0.000159, 0.2831, 0.2831, 0.0, 0.0, 0.0, 0.0, 0.2834, 0.0, 0.2833, 0.2833, 0.375, 0.5, 0.375, 0.3759, 0.4492, 0.3763, 0.4815, 0.3765, 0.4835, 0.5, 0.375, 0.6233, 0.375, 0.5, 0.4835, 0.5001, 0.4815, 0.6236, 0.375, 0.6233, 0.251, 0.6233, 0.2509, 0.5, 0.375, 0.5, 0.9354, 0.2195, 0.2834, 0.2834, 0.0, 0.0, 0.9355, 0.0])
me_cube_cell_013.materials.append(mat_coffeewood)
me_cube_cell_013.update()
me_cube_cell_014 = bpy.data.meshes.new('Cube_cell.014')
me_cube_cell_014.from_pydata([(0.05531, 0.04412, 0.334), (-0.04418, -0.05494, -0.3899), (-0.04418, -0.05494, 0.334), (0.05526, -0.05494, 0.334), (-0.04418, 0.04406, 0.334), (0.05519, -0.05494, -0.3899), (0.05517, 0.04371, -0.3899), (-0.04418, 0.04375, -0.3899), (-0.04418, 0.0441, 0.2237), (-0.04418, -0.05494, 0.334), (0.05526, -0.05494, 0.334), (-0.04418, 0.04406, 0.334), (0.05519, -0.05494, -0.3899), (0.05517, 0.04371, -0.3899), (-0.04418, 0.04375, -0.3899), (-0.04418, 0.0441, 0.2237)], [], [(10, 0, 11, 9), (6, 14, 15, 0), (11, 0, 15), (1, 2, 4, 8, 7), (3, 2, 1, 12), (12, 1, 7, 13), (6, 0, 10, 5)])
_k = set([(2, 3), (2, 4), (3, 12), (4, 8), (5, 6), (5, 10), (6, 14), (7, 8), (7, 13), (9, 10), (9, 11), (11, 15), (12, 13), (14, 15)])
me_cube_cell_014.attributes.new('sharp_edge', 'BOOLEAN', 'EDGE').data.foreach_set('value', [ (min(e.vertices), max(e.vertices)) in _k for e in me_cube_cell_014.edges])
_uv = me_cube_cell_014.uv_layers.new(name='UVMap')
_uv.uv.foreach_set('vector', [1.0, 0.7159, 1.0, 1.0, 0.8576, 0.8576, 0.8576, 0.5737, 0.06512, 0.06512, 0.2074, 0.06508, 1.0, 0.8575, 1.0, 1.0, 1.0, 0.8576, 1.0, 1.0, 0.8575, 0.8575, 0.375, 0.0, 0.4815, 0.0, 0.4815, 0.1238, 0.4652, 0.1238, 0.375, 0.1234, 0.4815, 0.8757, 0.4815, 1.0, 0.375, 1.0, 0.375, 0.8758, 0.2492, 0.75, 0.125, 0.75, 0.125, 0.6266, 0.2492, 0.6267, 1.0, 0.06512, 1.0, 1.0, 0.7159, 0.7159, 0.7168, 0.06486])
me_cube_cell_014.materials.append(mat_coffeewood)
me_cube_cell_014.update()
me_cube_cell_015 = bpy.data.meshes.new('Cube_cell.015')
me_cube_cell_015.from_pydata([(0.3559, 0.165, -0.09617), (-0.3421, 0.1644, -0.09583), (-0.3419, 0.165, 0.0778), (-0.342, -0.1059, 0.0778), (0.3561, 0.1646, 0.0778), (-0.1855, 0.1651, 0.0778), (-0.342, -0.1341, 0.0778), (-0.3418, -0.1341, -0.09604), (-0.2426, -0.1341, -0.09609), (0.3565, -0.1341, 0.07767), (0.3566, -0.1341, -0.06424), (0.3563, 0.08674, 0.0778), (0.3566, -0.1341, -0.0961), (-0.3419, 0.165, 0.0778), (-0.342, -0.1059, 0.0778), (0.3561, 0.1646, 0.0778), (-0.1855, 0.1651, 0.0778), (-0.342, -0.1341, 0.0778), (-0.3418, -0.1341, -0.09604), (-0.2426, -0.1341, -0.09609), (0.3565, -0.1341, 0.07767), (0.3566, -0.1341, -0.06424), (0.3563, 0.08674, 0.0778), (0.3566, -0.1341, -0.0961)], [], [(1, 14, 13), (0, 23, 19), (6, 14, 1, 18), (16, 0, 1, 13), (22, 9, 21), (0, 16, 15), (23, 0, 15, 22, 21), (20, 17, 7, 8, 12, 10), (5, 2, 3, 17, 20, 11, 4), (1, 0, 19, 18)])
_k = set([(2, 3), (2, 5), (3, 17), (4, 5), (4, 11), (6, 14), (6, 18), (7, 8), (7, 17), (8, 12), (9, 21), (9, 22), (10, 12), (10, 20), (11, 20), (13, 14), (13, 16), (15, 16), (15, 22), (18, 19), (19, 23), (21, 23)])
me_cube_cell_015.attributes.new('sharp_edge', 'BOOLEAN', 'EDGE').data.foreach_set('value', [ (min(e.vertices), max(e.vertices)) in _k for e in me_cube_cell_015.edges])
_uv = me_cube_cell_015.uv_layers.new(name='UVMap')
_uv.uv.foreach_set('vector', [0.0, 0.0, 0.7748, 0.0, 0.7755, 0.7755, 1.0, 1.0, 0.1421, 0.1421, 1.0, 0.1422, 0.9188, 0.144, 1.0, 0.2252, 1.0, 1.0, 0.1424, 0.1424, 0.7759, 0.7759, 0.0, 0.0, 1.0, 0.0, 1.0, 0.7755, 1.0, 0.7767, 0.1444, 0.1444, 1.0, 0.1423, 1.0, 0.0, 1.0, 0.7759, 0.2232, 0.0, 0.1421, 0.0, 1.0, 0.0, 1.0, 0.7768, 0.7767, 0.7767, 0.1423, 0.1423, 0.625, 0.7876, 0.625, 0.8749, 0.4077, 0.8749, 0.4076, 0.8625, 0.4076, 0.7876, 0.4475, 0.7876, 0.7303, 0.7313, 0.7499, 0.7313, 0.7499, 0.7482, 0.7499, 0.75, 0.6626, 0.75, 0.6626, 0.7362, 0.6627, 0.7313, 1.0, 1.0, 0.0, 0.0, 0.8578, 0.0, 1.0, 0.1424])
me_cube_cell_015.materials.append(mat_coffeewood)
me_cube_cell_015.update()
me_cube_cell_016 = bpy.data.meshes.new('Cube_cell.016')
me_cube_cell_016.from_pydata([(0.04818, -0.05492, 0.322), (-0.05044, 0.04391, -0.4024), (0.0482, 0.04391, 0.322), (0.04892, 0.04391, -0.4024), (0.04889, -0.05487, -0.4024), (0.007588, 0.04391, 0.322), (-0.05044, -0.05488, 0.3219), (-0.05044, 0.04391, 0.3219), (-0.05044, -0.05485, -0.4024), (0.04892, 0.04391, -0.4024), (0.04889, -0.05487, -0.4024), (0.0482, 0.04391, 0.322), (0.007588, 0.04391, 0.322), (-0.05044, 0.04391, 0.3219), (-0.05044, -0.05488, 0.3219), (-0.05044, -0.05485, -0.4024)], [], [(9, 11, 0, 10), (12, 0, 11), (0, 12, 13, 14), (6, 7, 1, 15), (2, 3, 1, 7, 5), (15, 1, 3, 4), (10, 0, 14, 8)])
_k = set([(2, 3), (2, 5), (3, 4), (4, 15), (5, 7), (6, 7), (6, 15), (8, 10), (8, 14), (9, 10), (9, 11), (11, 12), (12, 13), (13, 14)])
me_cube_cell_016.attributes.new('sharp_edge', 'BOOLEAN', 'EDGE').data.foreach_set('value', [ (min(e.vertices), max(e.vertices)) in _k for e in me_cube_cell_016.edges])
_uv = me_cube_cell_016.uv_layers.new(name='UVMap')
_uv.uv.foreach_set('vector', [0.0641, 0.005912, 1.0, 0.9418, 1.0, 1.0, 0.06407, 0.06407, 1.0, 0.9418, 1.0, 1.0, 0.9418, 0.9418, 1.0, 1.0, 0.9418, 0.9418, 0.9418, 0.8586, 1.0, 0.8586, 0.4815, 0.1265, 0.4815, 0.25, 0.375, 0.25, 0.375, 0.1266, 0.4815, 0.3733, 0.375, 0.3742, 0.375, 0.25, 0.4815, 0.25, 0.4815, 0.3225, 0.125, 0.6234, 0.125, 0.5, 0.2492, 0.5, 0.2492, 0.6235, 1.0, 0.06407, 1.0, 1.0, 0.8586, 0.8586, 0.8578, 0.06406])
me_cube_cell_016.materials.append(mat_coffeewood)
me_cube_cell_016.update()
me_cube_cell_017 = bpy.data.meshes.new('Cube_cell.017')
me_cube_cell_017.from_pydata([(0.3493, -0.9277, -0.1157), (-0.3494, -0.9269, -0.1159), (0.3491, 0.7707, -0.1157), (-0.349, 0.7711, -0.1165), (0.1932, 0.7706, 0.05798), (-0.3493, 0.7707, 0.05798), (-0.3494, 0.3938, 0.05798), (-0.3487, -0.9272, 0.05798), (0.3492, 0.3898, 0.05798), (0.3488, -0.9277, 0.05798), (0.3491, 0.7705, 0.05798), (-0.1929, -0.9274, 0.05798), (0.1932, 0.7706, 0.05798), (-0.3493, 0.7707, 0.05798), (-0.3494, 0.3938, 0.05798), (-0.3487, -0.9272, 0.05798), (0.3492, 0.3898, 0.05798), (0.3488, -0.9277, 0.05798), (0.3491, 0.7705, 0.05798), (-0.1929, -0.9274, 0.05798)], [], [(3, 13, 12), (3, 1, 14, 13), (1, 15, 14), (3, 2, 0, 1), (17, 0, 16), (2, 3, 12, 18), (2, 18, 16, 0), (0, 19, 15, 1), (10, 4, 5, 6, 7, 11, 9, 8), (0, 17, 19)])
_k = set([(4, 5), (4, 10), (5, 6), (6, 7), (7, 11), (8, 9), (8, 10), (9, 11), (12, 13), (12, 18), (13, 14), (14, 15), (15, 19), (16, 17), (16, 18), (17, 19)])
me_cube_cell_017.attributes.new('sharp_edge', 'BOOLEAN', 'EDGE').data.foreach_set('value', [ (min(e.vertices), max(e.vertices)) in _k for e in me_cube_cell_017.edges])
_uv = me_cube_cell_017.uv_layers.new(name='UVMap')
_uv.uv.foreach_set('vector', [1.0, 0.0, 1.0, 0.7786, 0.2234, 0.0, 0.0, 0.0, 1.0, 0.0, 1.0, 0.778, 0.7786, 0.7786, 0.0, 0.0, 0.7772, 0.0, 0.778, 0.778, 1.0, 1.0, 0.0, 0.0, 0.0, 0.0, 1.0, 0.0, 0.2221, 0.0, 1.0, 0.0, 1.0, 0.7758, 0.0, 0.0, 1.0, 0.0, 1.0, 0.7766, 0.7758, 0.7758, 1.0, 0.0, 1.0, 0.7758, 0.7758, 0.7758, 0.0, 0.0, 0.0, 0.0, 0.777, 0.0, 1.0, 0.2228, 1.0, 1.0, 0.6626, 0.6251, 0.6821, 0.6251, 0.7499, 0.6251, 0.7499, 0.6486, 0.7498, 0.7312, 0.7304, 0.7312, 0.6627, 0.7312, 0.6626, 0.6489, 0.0, 0.0, 0.7779, 0.0, 0.777, 0.777])
me_cube_cell_017.materials.append(mat_coffeewood)
me_cube_cell_017.update()
me_cube_cell_018 = bpy.data.meshes.new('Cube_cell.018')
me_cube_cell_018.from_pydata([(-0.04944, 0.04915, 0.3605), (0.0495, -0.04951, -0.3638), (-0.04947, -0.04951, 0.3604), (-0.04946, -0.04951, -0.3638), (-0.04937, 0.04984, -0.3638), (0.0495, 0.04983, -0.3638), (0.04924, -0.04951, 0.374), (0.0495, 0.04921, 0.3605), (-0.04947, -0.04951, 0.3604), (-0.04946, -0.04951, -0.3638), (-0.04937, 0.04984, -0.3638), (0.04924, -0.04951, 0.374), (0.0495, 0.04921, 0.3605), (0.0495, 0.04983, -0.3638)], [], [(13, 10, 0, 12), (11, 0, 8), (0, 11, 12), (6, 1, 5, 7), (6, 2, 9, 1), (5, 1, 9, 4), (0, 10, 3, 8)])
_k = set([(2, 6), (2, 9), (3, 8), (3, 10), (4, 5), (4, 9), (5, 7), (6, 7), (8, 11), (10, 13), (11, 12), (12, 13)])
me_cube_cell_018.attributes.new('sharp_edge', 'BOOLEAN', 'EDGE').data.foreach_set('value', [ (min(e.vertices), max(e.vertices)) in _k for e in me_cube_cell_018.edges])
_uv = me_cube_cell_018.uv_layers.new(name='UVMap')
_uv.uv.foreach_set('vector', [0.2836, 0.2191, 1.0, 0.06429, 1.0, 1.0, 0.7165, 0.7165, 0.7169, 0.0, 1.0, 0.0, 1.0, 0.2829, 1.0, 1.0, 0.7169, 0.7161, 1.0, 0.7165, 0.4835, 0.75, 0.375, 0.75, 0.375, 0.6258, 0.4815, 0.6266, 0.4835, 0.7503, 0.4815, 0.8737, 0.375, 0.8737, 0.375, 0.75, 0.375, 0.6258, 0.375, 0.75, 0.2513, 0.75, 0.2514, 0.6258, 0.0, 0.0, 0.9357, 0.0, 0.9357, 0.2841, 0.7171, 0.0])
me_cube_cell_018.materials.append(mat_coffeewood)
me_cube_cell_018.update()
me_cube_cell_019 = bpy.data.meshes.new('Cube_cell.019')
me_cube_cell_019.from_pydata([(-0.0493, -0.04968, 0.3619), (0.0494, 0.04954, -0.3619), (-0.04934, 0.04954, 0.3619), (-0.04951, 0.04954, -0.3619), (-0.04947, -0.04943, -0.3619), (0.0494, -0.04966, 0.3619), (0.0494, 0.04954, 0.3619), (0.0494, -0.04938, -0.3619), (-0.04934, 0.04954, 0.3619), (-0.04951, 0.04954, -0.3619), (-0.04947, -0.04943, -0.3619), (0.0494, -0.04966, 0.3619), (0.0494, 0.04954, 0.3619), (0.0494, -0.04938, -0.3619)], [], [(0, 8, 9, 10), (12, 8, 0, 11), (1, 3, 2, 6), (13, 1, 6, 5), (3, 1, 13, 4), (7, 11, 0, 10)])
_k = set([(2, 3), (2, 6), (3, 4), (4, 13), (5, 6), (5, 13), (7, 10), (7, 11), (8, 9), (8, 12), (9, 10), (11, 12)])
me_cube_cell_019.attributes.new('sharp_edge', 'BOOLEAN', 'EDGE').data.foreach_set('value', [ (min(e.vertices), max(e.vertices)) in _k for e in me_cube_cell_019.edges])
_uv = me_cube_cell_019.uv_layers.new(name='UVMap')
_uv.uv.foreach_set('vector', [1.0, 0.0, 1.0, 0.05844, 0.06483, 0.05829, 0.06487, 0.0, 0.3417, 0.05843, 0.05844, 0.05844, 0.0, 0.0, 0.2831, 0.0, 0.375, 0.5, 0.375, 0.3764, 0.4814, 0.3766, 0.4814, 0.5, 0.375, 0.6236, 0.375, 0.5, 0.4814, 0.5, 0.4814, 0.624, 0.2514, 0.5, 0.375, 0.5, 0.375, 0.6236, 0.2514, 0.6237, 0.7815, 0.7166, 0.7169, 0.0, 1.0, 0.0, 1.0, 0.9351])
me_cube_cell_019.materials.append(mat_coffeewood)
me_cube_cell_019.update()
me_cube_cell_020 = bpy.data.meshes.new('Cube_cell.020')
me_cube_cell_020.from_pydata([(-0.1628, -0.6745, -0.09219), (-0.1631, 1.024, -0.0922), (0.1359, -0.6745, 0.08206), (0.1359, -0.6745, 0.04997), (-0.1634, -0.6742, 0.08206), (-0.1628, 1.024, 0.08206), (-0.1635, -0.2937, 0.08206), (0.1359, -0.429, -0.09209), (0.1359, -0.6739, -0.09209), (0.1359, 1.023, 0.08206), (0.1359, 1.023, -0.09169), (0.1359, -0.6745, 0.08206), (-0.1634, -0.6742, 0.08206), (0.1359, -0.6745, 0.04997), (-0.1628, 1.024, 0.08206), (-0.1635, -0.2937, 0.08206), (0.1359, -0.429, -0.09209), (0.1359, -0.6739, -0.09209), (0.1359, 1.023, 0.08206), (0.1359, 1.023, -0.09169)], [], [(0, 8, 13), (1, 15, 14), (14, 18, 19, 1), (12, 0, 13, 11), (12, 15, 1, 0), (1, 19, 16), (2, 3, 17, 7, 10, 9), (6, 4, 2, 9, 5), (0, 1, 16, 8)])
_k = set([(2, 3), (2, 4), (3, 17), (4, 6), (5, 6), (5, 9), (7, 10), (7, 17), (8, 13), (8, 16), (9, 10), (11, 12), (11, 13), (12, 15), (14, 15), (14, 18), (16, 19), (18, 19)])
me_cube_cell_020.attributes.new('sharp_edge', 'BOOLEAN', 'EDGE').data.foreach_set('value', [ (min(e.vertices), max(e.vertices)) in _k for e in me_cube_cell_020.edges])
_uv = me_cube_cell_020.uv_layers.new(name='UVMap')
_uv.uv.foreach_set('vector', [1.0, 1.0, 0.1444, 0.1444, 1.0, 0.1433, 1.0, 0.0, 1.0, 0.7759, 0.2241, 0.0, 1.0, 0.7759, 0.2218, 0.143, 1.0, 0.143, 1.0, 0.0, 0.7759, 0.7759, 0.0, 0.0, 0.8567, 0.0, 0.9997, 0.1426, 1.0, 0.7759, 0.7759, 0.7759, 0.0, 0.0, 1.0, 0.0, 1.0, 1.0, 0.143, 0.143, 1.0, 0.1442, 0.625, 0.7312, 0.5849, 0.7312, 0.4073, 0.7312, 0.4073, 0.7159, 0.4078, 0.6251, 0.625, 0.6251, 0.6624, 0.7074, 0.6624, 0.7312, 0.625, 0.7312, 0.625, 0.6251, 0.6623, 0.6251, 1.0, 1.0, 0.0, 0.0, 0.8558, 0.0, 1.0, 0.1444])
me_cube_cell_020.materials.append(mat_coffeewood)
me_cube_cell_020.update()
me_cube_cell_021 = bpy.data.meshes.new('Cube_cell.021')
me_cube_cell_021.from_pydata([(0.04471, 0.04704, 0.3983), (-0.05381, -0.05203, -0.3261), (-0.05381, -0.05158, 0.4118), (0.04499, -0.05203, 0.3984), (0.0448, -0.05203, -0.3261), (0.04479, 0.02462, -0.3261), (0.04501, -0.05203, -0.156), (0.04473, 0.04698, -0.3261), (-0.05381, 0.04697, 0.3983), (-0.05381, 0.04702, -0.3261), (-0.05381, 0.04707, 0.1795), (0.0448, -0.05203, -0.3261), (0.04479, 0.02462, -0.3261), (0.04501, -0.05203, -0.156), (0.04473, 0.04698, -0.3261), (0.04499, -0.05203, 0.3984), (-0.05381, -0.05158, 0.4118), (-0.05381, 0.04697, 0.3983), (-0.05381, 0.04702, -0.3261), (-0.05381, 0.04707, 0.1795)], [], [(15, 0, 16), (12, 13, 11), (14, 0, 15, 13, 12), (0, 17, 16), (14, 18, 19, 0), (17, 0, 19), (9, 1, 2, 8, 10), (6, 3, 2, 1, 4), (5, 4, 1, 9, 7)])
_k = set([(2, 3), (2, 8), (3, 6), (4, 5), (4, 6), (5, 7), (7, 9), (8, 10), (9, 10), (11, 12), (11, 13), (12, 14), (13, 15), (14, 18), (15, 16), (16, 17), (17, 19), (18, 19)])
me_cube_cell_021.attributes.new('sharp_edge', 'BOOLEAN', 'EDGE').data.foreach_set('value', [ (min(e.vertices), max(e.vertices)) in _k for e in me_cube_cell_021.edges])
_uv = me_cube_cell_021.uv_layers.new(name='UVMap')
_uv.uv.foreach_set('vector', [0.2839, 0.2839, 0.0, 0.0, 0.2839, 0.001303, 1.0, 0.06406, 1.0, 0.2837, 0.7801, 0.06406, 0.06408, 0.0, 1.0, 0.0, 1.0, 0.2839, 0.2837, 0.2837, 0.06406, 0.06406, 1.0, 1.0, 0.7177, 0.7177, 1.0, 0.7174, 0.06408, 0.06408, 0.3468, 0.06414, 1.0, 0.7174, 1.0, 1.0, 1.0, 0.7177, 1.0, 1.0, 0.7174, 0.7174, 0.375, 0.1238, 0.375, 0.0, 0.4835, 0.00057, 0.4815, 0.1238, 0.4494, 0.1239, 0.4, 0.8765, 0.4815, 0.8765, 0.4835, 1.0, 0.375, 1.0, 0.375, 0.8767, 0.2483, 0.6542, 0.2483, 0.75, 0.125, 0.75, 0.125, 0.6262, 0.2482, 0.6262])
me_cube_cell_021.materials.append(mat_coffeewood)
me_cube_cell_021.update()
me_cube_cell_022 = bpy.data.meshes.new('Cube_cell.022')
me_cube_cell_022.from_pydata([(0.05478, -0.04429, 0.3458), (-0.04388, 0.05508, -0.3778), (-0.04388, -0.04411, 0.3461), (-0.04388, -0.04424, 0.1271), (-0.04388, 0.05508, 0.3461), (0.05483, 0.05508, 0.3459), (-0.04388, -0.0439, -0.3778), (0.05487, -0.0438, -0.3778), (0.05492, 0.05508, -0.3778), (-0.04388, -0.04411, 0.3461), (-0.04388, -0.04424, 0.1271), (-0.04388, 0.05508, 0.3461), (0.05483, 0.05508, 0.3459), (-0.04388, -0.0439, -0.3778), (0.05487, -0.0438, -0.3778), (0.05492, 0.05508, -0.3778)], [], [(9, 10, 0), (11, 9, 0, 12), (14, 0, 10, 13), (15, 12, 0, 14), (1, 6, 3, 2, 4), (5, 8, 1, 4), (7, 6, 1, 8)])
_k = set([(2, 3), (2, 4), (3, 6), (4, 5), (5, 8), (6, 7), (7, 8), (9, 10), (9, 11), (10, 13), (11, 12), (12, 15), (13, 14), (14, 15)])
me_cube_cell_022.attributes.new('sharp_edge', 'BOOLEAN', 'EDGE').data.foreach_set('value', [ (min(e.vertices), max(e.vertices)) in _k for e in me_cube_cell_022.edges])
_uv = me_cube_cell_022.uv_layers.new(name='UVMap')
_uv.uv.foreach_set('vector', [1.0, 0.2832, 0.7171, 0.0, 1.0, 0.0, 0.3418, 0.2833, 0.2832, 0.2832, 0.0, 0.0, 0.05851, 0.0, 0.06522, 0.0, 1.0, 0.0, 1.0, 0.2829, 0.348, 0.2831, 0.06518, 0.006958, 1.0, 0.9415, 1.0, 1.0, 0.06522, 0.06522, 0.375, 0.25, 0.375, 0.1263, 0.4492, 0.1258, 0.4814, 0.126, 0.4815, 0.25, 0.4814, 0.3734, 0.375, 0.3735, 0.375, 0.25, 0.4815, 0.25, 0.2484, 0.6236, 0.125, 0.6237, 0.125, 0.5, 0.2485, 0.5])
me_cube_cell_022.materials.append(mat_coffeewood)
me_cube_cell_022.update()
me_cube_cell_023 = bpy.data.meshes.new('Cube_cell.023')
me_cube_cell_023.from_pydata([(0.1607, -0.914, -0.09509), (0.1604, 0.7844, -0.09499), (-0.1103, 0.7845, 0.0791), (-0.1384, 0.7844, 0.0791), (-0.1384, 0.7838, -0.09449), (-0.1384, -0.6699, -0.09499), (0.1605, 0.7844, 0.0791), (0.1606, 0.4045, 0.0791), (-0.1384, -0.914, -0.09501), (-0.1384, -0.9141, 0.0791), (0.1603, -0.9141, 0.0791), (-0.1384, 0.7844, 0.0791), (-0.1384, 0.7838, -0.09449), (-0.1103, 0.7845, 0.0791), (-0.1384, -0.6699, -0.09499), (0.1605, 0.7844, 0.0791), (0.1606, 0.4045, 0.0791), (-0.1384, -0.914, -0.09501), (-0.1384, -0.9141, 0.0791), (0.1603, -0.9141, 0.0791)], [], [(11, 13, 1, 12), (12, 1, 14), (1, 13, 15), (17, 14, 1, 0), (19, 0, 16), (0, 19, 18, 17), (8, 9, 3, 4, 5), (10, 7, 6, 2, 3, 9), (0, 1, 15, 16)])
_k = set([(2, 3), (2, 6), (3, 4), (4, 5), (5, 8), (6, 7), (7, 10), (8, 9), (9, 10), (11, 12), (11, 13), (12, 14), (13, 15), (14, 17), (15, 16), (16, 19), (17, 18), (18, 19)])
me_cube_cell_023.attributes.new('sharp_edge', 'BOOLEAN', 'EDGE').data.foreach_set('value', [ (min(e.vertices), max(e.vertices)) in _k for e in me_cube_cell_023.edges])
_uv = me_cube_cell_023.uv_layers.new(name='UVMap')
_uv.uv.foreach_set('vector', [0.2245, 0.08094, 0.2243, 0.0, 1.0, 0.0, 1.0, 0.856, 0.856, 0.856, 0.0, 0.0, 0.8563, 0.0, 1.0, 0.0, 1.0, 0.7757, 0.2238, 0.0, 0.8564, 0.0, 1.0, 0.1437, 1.0, 1.0, 0.0, 0.0, 0.2215, 0.0, 1.0, 0.0, 1.0, 0.7763, 0.0, 0.0, 0.7785, 0.0, 0.9558, 0.179, 0.8564, 0.8564, 0.4074, 0.0188, 0.625, 0.01879, 0.625, 0.125, 0.408, 0.1249, 0.4074, 0.03406, 0.8377, 0.7312, 0.8376, 0.6488, 0.8376, 0.625, 0.8715, 0.625, 0.875, 0.625, 0.875, 0.7312, 1.0, 0.0, 1.0, 1.0, 0.2238, 0.2238, 0.2237, 0.0])
me_cube_cell_023.materials.append(mat_coffeewood)
me_cube_cell_023.update()
me_cube_cell_024 = bpy.data.meshes.new('Cube_cell.024')
me_cube_cell_024.from_pydata([(-0.05538, 0.04989, 0.3219), (0.04403, -0.04959, -0.4022), (-0.05468, -0.04959, -0.4022), (-0.05539, -0.04959, 0.3217), (-0.05471, 0.04918, -0.4022), (0.04403, 0.04989, 0.3218), (0.04403, 0.04918, -0.4022), (0.04403, 0.0002066, 0.3218), (0.04403, -0.04959, 0.3218), (-0.05468, -0.04959, -0.4022), (-0.05539, -0.04959, 0.3217), (-0.05471, 0.04918, -0.4022), (0.04403, 0.04918, -0.4022), (0.04403, 0.04989, 0.3218), (0.04403, 0.0002066, 0.3218), (0.04403, -0.04959, 0.3218)], [], [(9, 10, 0, 11), (0, 14, 13), (15, 14, 0, 10), (8, 1, 12, 5, 7), (2, 1, 8, 3), (4, 12, 1, 2), (13, 6, 11, 0)])
_k = set([(2, 3), (2, 4), (3, 8), (4, 12), (5, 7), (5, 12), (6, 11), (6, 13), (7, 8), (9, 10), (9, 11), (10, 15), (13, 14), (14, 15)])
me_cube_cell_024.attributes.new('sharp_edge', 'BOOLEAN', 'EDGE').data.foreach_set('value', [ (min(e.vertices), max(e.vertices)) in _k for e in me_cube_cell_024.edges])
_uv = me_cube_cell_024.uv_layers.new(name='UVMap')
_uv.uv.foreach_set('vector', [0.9351, 0.218, 0.7151, 0.0, 1.0, 0.0, 1.0, 0.9351, 0.0, 0.0, 0.1423, 0.0, 0.1424, 0.1424, 0.2849, 0.1423, 0.1423, 0.1423, 0.0, 0.0, 0.2849, 0.0, 0.4815, 0.75, 0.375, 0.75, 0.375, 0.6265, 0.4815, 0.6257, 0.4815, 0.6878, 0.375, 0.8734, 0.375, 0.75, 0.4815, 0.75, 0.4815, 0.8743, 0.2516, 0.6265, 0.375, 0.6265, 0.375, 0.75, 0.2516, 0.75, 0.1424, 0.0, 0.9351, 0.8585, 0.9351, 0.9351, 0.0, 0.0])
me_cube_cell_024.materials.append(mat_coffeewood)
me_cube_cell_024.update()
me_cube_cell_025 = bpy.data.meshes.new('Cube_cell.025')
me_cube_cell_025.from_pydata([(-0.3642, 0.1463, -0.1041), (0.3332, 0.1471, -0.1045), (0.3334, 0.1465, 0.0697), (0.3335, -0.1243, 0.0697), (0.3335, -0.1523, 0.0697), (0.3331, -0.1523, -0.1046), (-0.3645, -0.1523, -0.1043), (-0.2086, 0.1469, 0.0697), (-0.3644, 0.1468, 0.0697), (-0.3649, -0.1523, 0.06911), (0.3334, 0.1465, 0.0697), (0.3335, -0.1243, 0.0697), (0.3335, -0.1523, 0.0697), (0.3331, -0.1523, -0.1046), (-0.3645, -0.1523, -0.1043), (-0.2086, 0.1469, 0.0697), (-0.3644, 0.1468, 0.0697), (-0.3649, -0.1523, 0.06911)], [], [(1, 10, 11), (1, 11, 12, 13), (0, 16, 15, 1), (1, 15, 10), (0, 1, 13, 14), (9, 16, 0, 14), (6, 5, 4, 17), (17, 4, 3, 2, 7, 8)])
_k = set([(2, 3), (2, 7), (3, 4), (4, 5), (5, 6), (6, 17), (7, 8), (8, 17), (9, 14), (9, 16), (10, 11), (10, 15), (11, 12), (12, 13), (13, 14), (15, 16)])
me_cube_cell_025.attributes.new('sharp_edge', 'BOOLEAN', 'EDGE').data.foreach_set('value', [ (min(e.vertices), max(e.vertices)) in _k for e in me_cube_cell_025.edges])
_uv = me_cube_cell_025.uv_layers.new(name='UVMap')
_uv.uv.foreach_set('vector', [1.0, 1.0, 0.2246, 0.2246, 1.0, 0.2224, 1.0, 1.0, 0.2224, 0.2224, 0.2224, 0.1422, 1.0, 0.1436, 0.0, 0.0, 0.7761, 0.0, 1.0, 0.2235, 1.0, 1.0, 1.0, 1.0, 0.2235, 0.2235, 1.0, 0.2246, 1.0, 0.0, 1.0, 1.0, 0.1436, 0.1436, 0.1433, 0.0, 0.1542, 0.0, 1.0, 0.2239, 1.0, 0.0, 1.0, 0.8567, 0.4075, 0.9624, 0.4071, 0.8752, 0.625, 0.8751, 0.6243, 0.9624, 0.8374, 0.75, 0.7501, 0.75, 0.7501, 0.7482, 0.7501, 0.7313, 0.8179, 0.7313, 0.8374, 0.7313])
me_cube_cell_025.materials.append(mat_coffeewood)
me_cube_cell_025.update()
me_cube_cell_026 = bpy.data.meshes.new('Cube_cell.026')
me_cube_cell_026.from_pydata([(-0.05517, -0.04387, 0.3341), (0.04407, 0.0549, -0.3901), (-0.05518, 0.0549, 0.3341), (0.04407, 0.0549, 0.3341), (0.04407, -0.04384, 0.3341), (-0.05502, 0.0549, -0.3901), (-0.05499, -0.04393, -0.3901), (0.04407, -0.04396, 0.224), (0.04407, -0.04402, -0.3901), (0.04407, 0.0549, 0.3341), (0.04407, -0.04384, 0.3341), (-0.05518, 0.0549, 0.3341), (-0.05502, 0.0549, -0.3901), (-0.05499, -0.04393, -0.3901), (0.04407, -0.04402, -0.3901), (0.04407, -0.04396, 0.224)], [], [(9, 11, 0, 10), (0, 13, 14, 15), (0, 15, 10), (2, 3, 1, 12), (1, 3, 4, 7, 8), (12, 1, 8, 6), (0, 11, 5, 13)])
_k = set([(2, 3), (2, 12), (3, 4), (4, 7), (5, 11), (5, 13), (6, 8), (6, 12), (7, 8), (9, 10), (9, 11), (10, 15), (13, 14), (14, 15)])
me_cube_cell_026.attributes.new('sharp_edge', 'BOOLEAN', 'EDGE').data.foreach_set('value', [ (min(e.vertices), max(e.vertices)) in _k for e in me_cube_cell_026.edges])
_uv = me_cube_cell_026.uv_layers.new(name='UVMap')
_uv.uv.foreach_set('vector', [0.1421, 0.05817, 0.9418, 0.0, 0.0, 0.0, 0.1421, 0.0, 1.0, 1.0, 0.06492, 0.06492, 0.2068, 0.06495, 1.0, 0.8579, 1.0, 1.0, 0.8579, 0.8579, 1.0, 0.8579, 0.4815, 0.3759, 0.4815, 0.5, 0.375, 0.5, 0.375, 0.3761, 0.375, 0.5, 0.4815, 0.5, 0.4815, 0.6234, 0.4653, 0.6236, 0.375, 0.6236, 0.2511, 0.5, 0.375, 0.5, 0.375, 0.6236, 0.2512, 0.6235, 0.0, 0.0, 0.05818, 0.0, 0.1231, 0.0582, 0.06492, 0.0])
me_cube_cell_026.materials.append(mat_coffeewood)
me_cube_cell_026.update()
me_cube_cell_027 = bpy.data.meshes.new('Cube_cell.027')
me_cube_cell_027.from_pydata([(-0.3811, -0.7708, -0.1163), (0.3168, -0.7702, -0.116), (-0.3817, 0.9275, -0.1156), (0.3171, 0.9278, -0.116), (0.1598, 0.9278, 0.05799), (-0.3814, 0.9272, 0.05799), (0.3171, 0.9278, 0.05799), (-0.3811, -0.7704, 0.05799), (-0.3812, -0.3934, 0.05799), (0.3171, -0.3917, 0.05799), (0.3171, -0.7708, 0.05799), (0.1615, -0.7709, 0.05799), (0.1598, 0.9278, 0.05799), (-0.3814, 0.9272, 0.05799), (0.3171, 0.9278, 0.05799), (-0.3811, -0.7704, 0.05799), (-0.3812, -0.3934, 0.05799), (0.3171, -0.3917, 0.05799), (0.3171, -0.7708, 0.05799), (0.1615, -0.7709, 0.05799)], [], [(13, 12, 2), (3, 2, 12, 14), (0, 19, 15), (2, 3, 0), (2, 16, 13), (17, 3, 14), (1, 3, 17, 18), (0, 1, 18, 19), (15, 16, 2, 0), (6, 4, 5, 8, 7, 11, 10, 9), (0, 3, 1)])
_k = set([(4, 5), (4, 6), (5, 8), (6, 9), (7, 8), (7, 11), (9, 10), (10, 11), (12, 13), (12, 14), (13, 16), (14, 17), (15, 16), (15, 19), (17, 18), (18, 19)])
me_cube_cell_027.attributes.new('sharp_edge', 'BOOLEAN', 'EDGE').data.foreach_set('value', [ (min(e.vertices), max(e.vertices)) in _k for e in me_cube_cell_027.edges])
_uv = me_cube_cell_027.uv_layers.new(name='UVMap')
_uv.uv.foreach_set('vector', [0.2239, 0.2239, 1.0, 0.225, 1.0, 1.0, 1.0, 0.0, 1.0, 1.0, 0.225, 0.225, 0.2246, 0.0, 1.0, 1.0, 0.2229, 0.2229, 1.0, 0.2212, 1.0, 1.0, 0.0, 0.0, 1.0, 0.0, 1.0, 1.0, 0.222, 0.222, 1.0, 0.2239, 0.2232, 0.0, 1.0, 0.0, 1.0, 0.7754, 1.0, 0.0, 1.0, 1.0, 0.2232, 0.2232, 0.2232, 0.0, 1.0, 1.0, 0.0, 0.0, 0.7768, 0.0, 1.0, 0.2229, 0.7788, 0.0, 1.0, 0.222, 1.0, 1.0, 0.0, 0.0, 0.7501, 0.625, 0.7697, 0.625, 0.8374, 0.6251, 0.8374, 0.7076, 0.8373, 0.7312, 0.7695, 0.7312, 0.7501, 0.7312, 0.7501, 0.7075, 1.0, 0.0, 1.0, 1.0, 0.0, 0.0])
me_cube_cell_027.materials.append(mat_coffeewood)
me_cube_cell_027.update()
me_cube_cell_028 = bpy.data.meshes.new('Cube_cell.028')
me_cube_cell_028.from_pydata([(0.05158, 0.03919, 0.4174), (-0.04736, -0.05947, -0.3066), (0.05159, -0.05947, 0.4174), (-0.04736, -0.05947, 0.4174), (-0.04736, 0.03942, 0.4174), (0.05208, -0.05947, -0.3066), (0.05207, 0.03979, -0.3066), (-0.04736, 0.03987, -0.1366), (0.0295, 0.03984, -0.3066), (-0.04736, 0.03978, -0.3066), (0.05159, -0.05947, 0.4174), (-0.04736, -0.05947, 0.4174), (-0.04736, 0.03942, 0.4174), (0.05208, -0.05947, -0.3066), (0.05207, 0.03979, -0.3066), (-0.04736, 0.03987, -0.1366), (0.0295, 0.03984, -0.3066), (-0.04736, 0.03978, -0.3066)], [], [(14, 0, 10, 13), (12, 0, 14, 16, 15), (16, 17, 15), (9, 1, 11, 4, 7), (2, 11, 1, 5), (6, 5, 1, 9, 8), (0, 12, 3, 10)])
_k = set([(2, 5), (2, 11), (3, 10), (3, 12), (4, 7), (4, 11), (5, 6), (6, 8), (7, 9), (8, 9), (10, 13), (12, 15), (13, 14), (14, 16), (15, 17), (16, 17)])
me_cube_cell_028.attributes.new('sharp_edge', 'BOOLEAN', 'EDGE').data.foreach_set('value', [ (min(e.vertices), max(e.vertices)) in _k for e in me_cube_cell_028.edges])
_uv = me_cube_cell_028.uv_layers.new(name='UVMap')
_uv.uv.foreach_set('vector', [0.06459, 0.0, 1.0, 0.0, 1.0, 0.05813, 0.06458, 0.05848, 1.0, 0.7168, 1.0, 1.0, 0.06459, 0.06459, 0.06458, 0.0, 0.2842, 0.0, 0.06458, 0.06458, 0.2845, 0.06448, 0.2842, 0.2842, 0.375, 0.1241, 0.375, 0.0, 0.4815, 0.0, 0.4815, 0.1236, 0.4, 0.1242, 0.4815, 0.8763, 0.4815, 1.0, 0.375, 1.0, 0.375, 0.8757, 0.2493, 0.6259, 0.2493, 0.75, 0.125, 0.75, 0.125, 0.6259, 0.2211, 0.6259, 0.0, 0.0, 0.2832, 0.0, 0.2832, 0.05822, 0.9419, 0.0])
me_cube_cell_028.materials.append(mat_coffeewood)
me_cube_cell_028.update()
me_cube_cell_029 = bpy.data.meshes.new('Cube_cell.029')
me_cube_cell_029.from_pydata([(0.1563, 0.9795, -0.08968), (0.1562, -0.7191, -0.09003), (-0.1432, -0.7189, 0.08433), (0.07781, -0.7193, 0.08433), (-0.1432, -0.7194, -0.05713), (-0.1432, 0.7362, -0.08979), (-0.1432, -0.7193, -0.08941), (0.1563, -0.7192, 0.08433), (0.1563, -0.3386, 0.08433), (0.156, 0.9794, 0.08433), (-0.1432, 0.9795, -0.08974), (-0.1432, 0.9792, 0.08412), (-0.1432, -0.7189, 0.08433), (0.07781, -0.7193, 0.08433), (-0.1432, -0.7194, -0.05713), (-0.1432, 0.7362, -0.08979), (-0.1432, -0.7193, -0.08941), (0.1563, -0.7192, 0.08433), (0.1563, -0.3386, 0.08433), (0.156, 0.9794, 0.08433), (-0.1432, 0.9792, 0.08412), (-0.1432, 0.9795, -0.08974)], [], [(12, 14, 13), (15, 1, 16), (14, 16, 1, 17, 13), (17, 1, 0, 18), (11, 9, 0, 21), (0, 1, 15, 21), (10, 5, 6, 4, 2, 20), (20, 2, 3, 7, 8, 19), (18, 0, 9)])
_k = set([(2, 3), (2, 4), (3, 7), (4, 6), (5, 6), (5, 10), (7, 8), (8, 19), (9, 11), (9, 18), (10, 20), (11, 21), (12, 13), (12, 14), (13, 17), (14, 16), (15, 16), (15, 21), (17, 18), (19, 20)])
me_cube_cell_029.attributes.new('sharp_edge', 'BOOLEAN', 'EDGE').data.foreach_set('value', [ (min(e.vertices), max(e.vertices)) in _k for e in me_cube_cell_029.edges])
_uv = me_cube_cell_029.uv_layers.new(name='UVMap')
_uv.uv.foreach_set('vector', [0.8567, 0.2248, 0.8563, 0.8563, 0.2245, 0.2245, 0.1433, 0.0, 1.0, 0.0, 1.0, 0.8562, 1.0, 0.8563, 0.8562, 0.8562, 0.0, 0.0, 0.7763, 0.0, 1.0, 0.2245, 0.7763, 0.7763, 0.0, 0.0, 1.0, 0.0, 1.0, 0.7759, 0.1462, 0.0, 1.0, 0.2248, 1.0, 0.0, 1.0, 0.8568, 0.0, 0.0, 1.0, 0.0, 1.0, 0.8567, 0.8568, 0.8568, 0.4074, 0.2312, 0.4073, 0.216, 0.4078, 0.125, 0.4482, 0.125, 0.625, 0.1251, 0.6247, 0.2312, 0.875, 0.5188, 0.875, 0.6249, 0.8474, 0.625, 0.8376, 0.625, 0.8376, 0.6012, 0.8376, 0.5188, 0.7759, 0.7759, 0.0, 0.0, 0.7752, 0.0])
me_cube_cell_029.materials.append(mat_coffeewood)
me_cube_cell_029.update()
me_cube_cell_030 = bpy.data.meshes.new('Cube_cell.030')
me_cube_cell_030.from_pydata([(0.04987, -0.04972, 0.3322), (-0.04957, 0.04945, -0.3917), (0.04983, 0.04945, 0.3321), (-0.04957, -0.0496, 0.3322), (-0.04957, 0.04945, 0.346), (-0.04957, -0.04959, 0.1121), (-0.04957, -0.04919, -0.3917), (0.04915, -0.04914, -0.3917), (0.04975, 0.04945, 0.112), (0.04925, 0.04945, -0.3917), (-0.04957, -0.0496, 0.3322), (-0.04957, 0.04945, 0.346), (-0.04957, -0.04959, 0.1121), (-0.04957, -0.04919, -0.3917), (0.04915, -0.04914, -0.3917), (0.04925, 0.04945, -0.3917), (0.04975, 0.04945, 0.112), (0.04983, 0.04945, 0.3321)], [], [(11, 0, 17), (0, 11, 10), (10, 12, 0), (14, 0, 12, 13), (0, 14, 15, 16), (0, 16, 17), (3, 4, 1, 6, 5), (2, 8, 9, 1, 4), (6, 1, 9, 7)])
_k = set([(2, 4), (2, 8), (3, 4), (3, 5), (5, 6), (6, 7), (7, 9), (8, 9), (10, 11), (10, 12), (11, 17), (12, 13), (13, 14), (14, 15), (15, 16), (16, 17)])
me_cube_cell_030.attributes.new('sharp_edge', 'BOOLEAN', 'EDGE').data.foreach_set('value', [ (min(e.vertices), max(e.vertices)) in _k for e in me_cube_cell_030.edges])
_uv = me_cube_cell_030.uv_layers.new(name='UVMap')
_uv.uv.foreach_set('vector', [1.0, 0.7156, 1.0, 1.0, 0.7161, 0.7161, 1.0, 1.0, 0.7156, 0.7155, 1.0, 0.715, 0.715, 0.715, 1.0, 0.7157, 1.0, 1.0, 1.0, 0.06425, 1.0, 1.0, 0.7157, 0.7157, 0.7172, 0.0644, 1.0, 1.0, 0.06425, 0.06425, 0.3477, 0.06445, 1.0, 0.7156, 1.0, 1.0, 0.7156, 0.7156, 1.0, 0.7161, 0.4815, 0.1262, 0.4835, 0.25, 0.375, 0.25, 0.375, 0.1267, 0.4491, 0.1262, 0.4814, 0.3742, 0.4491, 0.3742, 0.375, 0.3735, 0.375, 0.25, 0.4835, 0.25, 0.125, 0.6233, 0.125, 0.5, 0.2485, 0.5, 0.2484, 0.6232])
me_cube_cell_030.materials.append(mat_coffeewood)
me_cube_cell_030.update()
me_cube_cell_031 = bpy.data.meshes.new('Cube_cell.031')
me_cube_cell_031.from_pydata([(-0.05362, 0.03924, 0.4284), (0.04493, -0.0593, -0.2956), (-0.05405, 0.03963, -0.2956), (0.04493, 0.03932, 0.4285), (0.04493, 0.03968, -0.2355), (-0.009271, 0.03967, -0.2956), (0.04493, -0.0593, 0.4284), (0.04493, 0.03966, -0.2956), (-0.05408, -0.0593, -0.2956), (-0.05364, -0.0593, 0.4284), (-0.05405, 0.03963, -0.2956), (-0.009271, 0.03967, -0.2956), (0.04493, 0.03932, 0.4285), (0.04493, 0.03968, -0.2355), (0.04493, -0.0593, 0.4284), (0.04493, 0.03966, -0.2956), (-0.05408, -0.0593, -0.2956), (-0.05364, -0.0593, 0.4284)], [], [(11, 10, 0, 12, 13), (11, 13, 15), (17, 0, 10, 16), (14, 1, 7, 4, 3), (9, 8, 1, 14), (5, 7, 1, 8, 2), (0, 17, 6, 12)])
_k = set([(2, 5), (2, 8), (3, 4), (3, 14), (4, 7), (5, 7), (6, 12), (6, 17), (8, 9), (9, 14), (10, 11), (10, 16), (11, 15), (12, 13), (13, 15), (16, 17)])
me_cube_cell_031.attributes.new('sharp_edge', 'BOOLEAN', 'EDGE').data.foreach_set('value', [ (min(e.vertices), max(e.vertices)) in _k for e in me_cube_cell_031.edges])
_uv = me_cube_cell_031.uv_layers.new(name='UVMap')
_uv.uv.foreach_set('vector', [0.06419, 0.06419, 0.06422, 0.0, 1.0, 0.0, 1.0, 0.1413, 0.1418, 0.1418, 1.0, 0.06419, 1.0, 0.1418, 0.9224, 0.06425, 0.9419, 0.0, 1.0, 0.0, 1.0, 0.9358, 0.9417, 0.9357, 0.4815, 0.75, 0.375, 0.75, 0.375, 0.6263, 0.3838, 0.6263, 0.4815, 0.6267, 0.4815, 0.8732, 0.375, 0.8738, 0.375, 0.75, 0.4815, 0.75, 0.3072, 0.6263, 0.375, 0.6263, 0.375, 0.75, 0.2512, 0.75, 0.2513, 0.6263, 1.0, 1.0, 0.9419, 0.9419, 0.1413, 0.08323, 0.1413, 0.1413])
me_cube_cell_031.materials.append(mat_coffeewood)
me_cube_cell_031.update()
me_cube_cell_032 = bpy.data.meshes.new('Cube_cell.032')
me_cube_cell_032.from_pydata([(-0.3492, 0.8491, -0.1045), (-0.3487, -0.8488, -0.1047), (0.3489, 0.8489, -0.1047), (0.3489, -0.8491, -0.1039), (-0.3491, -0.4691, 0.06965), (-0.349, -0.849, 0.06965), (-0.3488, 0.8488, 0.06965), (0.3492, 0.8488, 0.06965), (0.3492, 0.4696, 0.06965), (0.3487, -0.8492, 0.06965), (-0.3491, -0.4691, 0.06965), (-0.349, -0.849, 0.06965), (-0.3488, 0.8488, 0.06965), (0.3492, 0.8488, 0.06965), (0.3492, 0.4696, 0.06965), (0.3487, -0.8492, 0.06965)], [], [(3, 15, 11, 1), (10, 0, 1, 11), (0, 10, 12), (14, 3, 2, 13), (1, 2, 3), (12, 13, 2, 0), (3, 14, 15), (8, 7, 6, 4, 5, 9), (0, 2, 1)])
_k = set([(4, 5), (4, 6), (5, 9), (6, 7), (7, 8), (8, 9), (10, 11), (10, 12), (11, 15), (12, 13), (13, 14), (14, 15)])
me_cube_cell_032.attributes.new('sharp_edge', 'BOOLEAN', 'EDGE').data.foreach_set('value', [ (min(e.vertices), max(e.vertices)) in _k for e in me_cube_cell_032.edges])
_uv = me_cube_cell_032.uv_layers.new(name='UVMap')
_uv.uv.foreach_set('vector', [0.0, 0.0, 0.7769, 0.0, 1.0, 0.2237, 1.0, 1.0, 1.0, 0.2238, 1.0, 1.0, 0.0, 0.0, 0.7763, 0.0, 1.0, 1.0, 0.2238, 0.2238, 1.0, 0.2226, 0.2233, 0.0, 1.0, 0.0, 1.0, 1.0, 0.2225, 0.2225, 1.0, 0.0, 1.0, 1.0, 0.0, 0.0, 0.2226, 0.2226, 0.2225, 0.0, 1.0, 0.0, 1.0, 1.0, 1.0, 0.0, 1.0, 0.7767, 0.2231, 0.0, 0.7501, 0.5425, 0.7501, 0.5188, 0.8373, 0.5188, 0.8374, 0.6012, 0.8374, 0.6249, 0.7502, 0.6249, 1.0, 1.0, 0.0, 0.0, 1.0, 0.0])
me_cube_cell_032.materials.append(mat_coffeewood)
me_cube_cell_032.update()
me_cube_cell_033 = bpy.data.meshes.new('Cube_cell.033')
me_cube_cell_033.from_pydata([(-0.05507, -0.04409, 0.3341), (0.0441, 0.05499, -0.39), (0.0441, -0.04414, 0.2241), (0.0441, -0.04402, 0.3341), (0.0441, -0.0439, -0.39), (-0.05535, -0.0438, -0.39), (-0.05493, 0.05499, 0.3339), (-0.05517, 0.05499, -0.39), (0.0441, 0.05499, 0.3339), (0.0441, -0.04414, 0.2241), (0.0441, -0.04402, 0.3341), (0.0441, -0.0439, -0.39), (-0.05535, -0.0438, -0.39), (-0.05517, 0.05499, -0.39), (-0.05493, 0.05499, 0.3339), (0.0441, 0.05499, 0.3339)], [], [(0, 9, 10), (11, 9, 0, 12), (15, 14, 0, 10), (1, 13, 6, 8), (3, 2, 4, 1, 8), (1, 4, 5, 13), (14, 7, 12, 0)])
_k = set([(2, 3), (2, 4), (3, 8), (4, 5), (5, 13), (6, 8), (6, 13), (7, 12), (7, 14), (9, 10), (9, 11), (10, 15), (11, 12), (14, 15)])
me_cube_cell_033.attributes.new('sharp_edge', 'BOOLEAN', 'EDGE').data.foreach_set('value', [ (min(e.vertices), max(e.vertices)) in _k for e in me_cube_cell_033.edges])
_uv = me_cube_cell_033.uv_layers.new(name='UVMap')
_uv.uv.foreach_set('vector', [1.0, 0.0, 1.0, 0.142, 0.8579, 0.0, 0.9359, 0.1424, 0.142, 0.142, 0.0, 0.0, 0.936, 0.0, 0.7161, 0.1419, 0.7159, 0.0, 1.0, 0.0, 1.0, 0.1421, 0.375, 0.5, 0.375, 0.3759, 0.4815, 0.3762, 0.4815, 0.5, 0.4815, 0.6238, 0.4653, 0.6239, 0.375, 0.6236, 0.375, 0.5, 0.4815, 0.5, 0.375, 0.5, 0.375, 0.6236, 0.2507, 0.6235, 0.2509, 0.5, 0.2841, 0.0, 0.9359, 0.717, 0.936, 0.936, 0.0, 0.0])
me_cube_cell_033.materials.append(mat_coffeewood)
me_cube_cell_033.update()
me_cube_cell_034 = bpy.data.meshes.new('Cube_cell.034')
me_cube_cell_034.from_pydata([(-0.3125, -0.1666, -0.1017), (0.3862, -0.1671, -0.1016), (0.3864, 0.1046, 0.07255), (0.3863, -0.1668, 0.07255), (0.3863, 0.1319, 0.07255), (0.3858, 0.1319, -0.1013), (-0.1576, -0.1671, 0.07255), (-0.3122, -0.167, 0.07255), (-0.2119, 0.1319, -0.1016), (-0.3122, 0.1319, -0.1016), (-0.3124, 0.0705, 0.07255), (-0.3123, 0.1319, 0.07255), (0.3864, 0.1046, 0.07255), (0.3863, -0.1668, 0.07255), (0.3863, 0.1319, 0.07255), (0.3858, 0.1319, -0.1013), (-0.1576, -0.1671, 0.07255), (-0.3122, -0.167, 0.07255), (-0.2119, 0.1319, -0.1016), (-0.3122, 0.1319, -0.1016), (-0.3124, 0.0705, 0.07255), (-0.3123, 0.1319, 0.07255)], [], [(13, 1, 12), (14, 12, 1, 15), (1, 13, 16), (17, 20, 0), (1, 18, 15), (17, 0, 1, 16), (0, 19, 18, 1), (5, 8, 9, 21, 4), (10, 7, 6, 3, 2, 4, 21), (19, 0, 20, 11)])
_k = set([(2, 3), (2, 4), (3, 6), (4, 5), (5, 8), (6, 7), (7, 10), (8, 9), (9, 21), (10, 21), (11, 19), (11, 20), (12, 13), (12, 14), (13, 16), (14, 15), (15, 18), (16, 17), (17, 20), (18, 19)])
me_cube_cell_034.attributes.new('sharp_edge', 'BOOLEAN', 'EDGE').data.foreach_set('value', [ (min(e.vertices), max(e.vertices)) in _k for e in me_cube_cell_034.edges])
_uv = me_cube_cell_034.uv_layers.new(name='UVMap')
_uv.uv.foreach_set('vector', [0.2224, 0.0, 1.0, 0.0, 1.0, 0.7776, 0.856, 0.7775, 0.7776, 0.7776, 0.0, 0.0, 0.8563, 0.0, 1.0, 0.0, 1.0, 0.7776, 0.2213, 0.0, 1.0, 0.7787, 0.2219, 0.0, 1.0, 0.0, 1.0, 1.0, 0.1436, 0.1436, 1.0, 0.1437, 0.2213, 0.0, 1.0, 0.0, 1.0, 1.0, 0.2213, 0.2213, 0.0, 0.0, 0.8563, 0.0, 1.0, 0.1436, 1.0, 1.0, 0.4077, 0.3748, 0.4073, 0.3001, 0.4073, 0.2876, 0.625, 0.2876, 0.625, 0.3749, 0.8374, 0.5038, 0.8374, 0.5187, 0.8181, 0.5187, 0.7501, 0.5187, 0.7501, 0.5017, 0.7501, 0.5, 0.8374, 0.5, 1.0, 0.1437, 1.0, 1.0, 0.2219, 0.2219, 0.222, 0.04578])
me_cube_cell_034.materials.append(mat_coffeewood)
me_cube_cell_034.update()

# ---- objects
ob_cube = bpy.data.objects.new('Cube', me_cube_001)
ob_cube_cell = bpy.data.objects.new('Cube_cell', me_cube_cell_064)
ob_cube_cell_001 = bpy.data.objects.new('Cube_cell.001', me_cube_cell_065)
ob_cube_cell_002 = bpy.data.objects.new('Cube_cell.002', me_cube_cell_001)
ob_cube_cell_003 = bpy.data.objects.new('Cube_cell.003', me_cube_cell_002)
ob_cube_cell_004 = bpy.data.objects.new('Cube_cell.004', me_cube_cell_003)
ob_cube_cell_005 = bpy.data.objects.new('Cube_cell.005', me_cube_cell_004)
ob_cube_cell_006 = bpy.data.objects.new('Cube_cell.006', me_cube_cell_005)
ob_cube_cell_007 = bpy.data.objects.new('Cube_cell.007', me_cube_cell_006)
ob_cube_cell_008 = bpy.data.objects.new('Cube_cell.008', me_cube_cell_007)
ob_cube_cell_009 = bpy.data.objects.new('Cube_cell.009', me_cube_cell_008)
ob_cube_cell_010 = bpy.data.objects.new('Cube_cell.010', me_cube_cell_009)
ob_cube_cell_011 = bpy.data.objects.new('Cube_cell.011', me_cube_cell_010)
ob_cube_cell_012 = bpy.data.objects.new('Cube_cell.012', me_cube_cell_011)
ob_cube_cell_013 = bpy.data.objects.new('Cube_cell.013', me_cube_cell_012)
ob_cube_cell_014 = bpy.data.objects.new('Cube_cell.014', me_cube_cell_013)
ob_cube_cell_016 = bpy.data.objects.new('Cube_cell.016', me_cube_cell_014)
ob_cube_cell_017 = bpy.data.objects.new('Cube_cell.017', me_cube_cell_015)
ob_cube_cell_018 = bpy.data.objects.new('Cube_cell.018', me_cube_cell_016)
ob_cube_cell_019 = bpy.data.objects.new('Cube_cell.019', me_cube_cell_017)
ob_cube_cell_020 = bpy.data.objects.new('Cube_cell.020', me_cube_cell_018)
ob_cube_cell_022 = bpy.data.objects.new('Cube_cell.022', me_cube_cell_019)
ob_cube_cell_023 = bpy.data.objects.new('Cube_cell.023', me_cube_cell_020)
ob_cube_cell_024 = bpy.data.objects.new('Cube_cell.024', me_cube_cell_021)
ob_cube_cell_026 = bpy.data.objects.new('Cube_cell.026', me_cube_cell_022)
ob_cube_cell_027 = bpy.data.objects.new('Cube_cell.027', me_cube_cell_023)
ob_cube_cell_028 = bpy.data.objects.new('Cube_cell.028', me_cube_cell_024)
ob_cube_cell_029 = bpy.data.objects.new('Cube_cell.029', me_cube_cell_025)
ob_cube_cell_030 = bpy.data.objects.new('Cube_cell.030', me_cube_cell_026)
ob_cube_cell_031 = bpy.data.objects.new('Cube_cell.031', me_cube_cell_027)
ob_cube_cell_032 = bpy.data.objects.new('Cube_cell.032', me_cube_cell_028)
ob_cube_cell_033 = bpy.data.objects.new('Cube_cell.033', me_cube_cell_029)
ob_cube_cell_034 = bpy.data.objects.new('Cube_cell.034', me_cube_cell_030)
ob_cube_cell_036 = bpy.data.objects.new('Cube_cell.036', me_cube_cell_031)
ob_cube_cell_037 = bpy.data.objects.new('Cube_cell.037', me_cube_cell_032)
ob_cube_cell_038 = bpy.data.objects.new('Cube_cell.038', me_cube_cell_033)
ob_cube_cell_039 = bpy.data.objects.new('Cube_cell.039', me_cube_cell_034)

# ---- transforms, parenting, visibility, modifiers, constraints
ob_cube.location = (0.0, 0.0, 1.75)
ob_cube.scale = (1.0, 2.0, 0.1)
ob_cube_cell.location = (-0.945, -1.918, 1.702)
ob_cube_cell_001.location = (-0.9228, -1.912, 1.803)
ob_cube_cell_002.location = (-0.9359, 1.936, 1.699)
ob_cube_cell_003.location = (-0.916, 1.922, 1.799)
ob_cube_cell_004.location = (0.9353, -1.919, 1.696)
ob_cube_cell_005.location = (0.9217, -1.916, 1.799)
ob_cube_cell_006.location = (0.934, 1.913, 1.686)
ob_cube_cell_007.location = (0.9159, 1.922, 1.799)
ob_cube_cell_008.location = (0.645, 1.659, 0.2955)
ob_cube_cell_009.location = (0.3674, 0.7726, 1.787)
ob_cube_cell_010.location = (0.6495, 1.751, 0.4013)
ob_cube_cell_011.location = (0.3274, 1.863, 1.772)
ob_cube_cell_012.location = (0.7525, 1.65, 0.4124)
ob_cube_cell_013.location = (0.8559, 0.8072, 1.787)
ob_cube_cell_014.location = (0.745, 1.756, 0.3794)
ob_cube_cell_016.location = (0.6442, -1.745, 0.3899)
ob_cube_cell_017.location = (0.3427, -1.866, 1.772)
ob_cube_cell_018.location = (0.6504, -1.644, 0.4024)
ob_cube_cell_019.location = (0.3499, -0.7718, 1.792)
ob_cube_cell_020.location = (0.7505, -1.75, 0.3638)
ob_cube_cell_022.location = (0.7506, -1.65, 0.3619)
ob_cube_cell_023.location = (0.8641, -1.025, 1.768)
ob_cube_cell_024.location = (-0.7462, -1.748, 0.3261)
ob_cube_cell_026.location = (-0.7561, -1.655, 0.3778)
ob_cube_cell_027.location = (-0.8616, -0.7852, 1.771)
ob_cube_cell_028.location = (-0.644, -1.75, 0.4022)
ob_cube_cell_029.location = (-0.3344, -1.848, 1.78)
ob_cube_cell_030.location = (-0.6441, -1.655, 0.3901)
ob_cube_cell_031.location = (-0.3177, -0.9286, 1.792)
ob_cube_cell_032.location = (-0.7526, 1.659, 0.3066)
ob_cube_cell_033.location = (-0.8568, 0.72, 1.766)
ob_cube_cell_034.location = (-0.7504, 1.751, 0.3917)
ob_cube_cell_036.location = (-0.6449, 1.659, 0.2956)
ob_cube_cell_037.location = (-0.3499, 0.8502, 1.78)
ob_cube_cell_038.location = (-0.6441, 1.745, 0.39)
ob_cube_cell_039.location = (-0.387, 1.868, 1.777)

# ---- collection membership
col_collection.objects.link(ob_cube)
col_collection.objects.link(ob_cube_cell)
col_collection.objects.link(ob_cube_cell_001)
col_collection.objects.link(ob_cube_cell_002)
col_collection.objects.link(ob_cube_cell_003)
col_collection.objects.link(ob_cube_cell_004)
col_collection.objects.link(ob_cube_cell_005)
col_collection.objects.link(ob_cube_cell_006)
col_collection.objects.link(ob_cube_cell_007)
col_collection.objects.link(ob_cube_cell_008)
col_collection.objects.link(ob_cube_cell_009)
col_collection.objects.link(ob_cube_cell_010)
col_collection.objects.link(ob_cube_cell_011)
col_collection.objects.link(ob_cube_cell_012)
col_collection.objects.link(ob_cube_cell_013)
col_collection.objects.link(ob_cube_cell_014)
col_collection.objects.link(ob_cube_cell_016)
col_collection.objects.link(ob_cube_cell_017)
col_collection.objects.link(ob_cube_cell_018)
col_collection.objects.link(ob_cube_cell_019)
col_collection.objects.link(ob_cube_cell_020)
col_collection.objects.link(ob_cube_cell_022)
col_collection.objects.link(ob_cube_cell_023)
col_collection.objects.link(ob_cube_cell_024)
col_collection.objects.link(ob_cube_cell_026)
col_collection.objects.link(ob_cube_cell_027)
col_collection.objects.link(ob_cube_cell_028)
col_collection.objects.link(ob_cube_cell_029)
col_collection.objects.link(ob_cube_cell_030)
col_collection.objects.link(ob_cube_cell_031)
col_collection.objects.link(ob_cube_cell_032)
col_collection.objects.link(ob_cube_cell_033)
col_collection.objects.link(ob_cube_cell_034)
col_collection.objects.link(ob_cube_cell_036)
col_collection.objects.link(ob_cube_cell_037)
col_collection.objects.link(ob_cube_cell_038)
col_collection.objects.link(ob_cube_cell_039)

# ---- scene / render settings (as saved in the file)
scene.frame_start = 1; scene.frame_end = 250; scene.frame_set(1)
scene.render.engine = 'BLENDER_EEVEE_NEXT'
bpy.context.view_layer.update()

# ---- added for rendering (the .blend has no active camera and no usable light): camera, sun
cam_auto = bpy.data.cameras.new('AutoCamera')
cam_auto.lens = 50.0
cam_auto.sensor_width = 36.0
cam_auto.clip_end = 1000.0
ob_auto_camera = bpy.data.objects.new('AutoCamera', cam_auto)
scene.collection.objects.link(ob_auto_camera)
ob_auto_camera.location = (4.47779, -5.37335, 4.50723)
ob_auto_camera.rotation_euler = (1.09748, -7.21219e-08, 0.694738)
scene.camera = ob_auto_camera
light_auto_sun = bpy.data.lights.new('AutoSun', 'SUN')
light_auto_sun.energy = 3.0
light_auto_sun.angle = 0.0523599
ob_auto_sun = bpy.data.objects.new('AutoSun', light_auto_sun)
scene.collection.objects.link(ob_auto_sun)
ob_auto_sun.rotation_euler = (0.872665, 0.174533, 0.523599)
bpy.context.view_layer.update()
